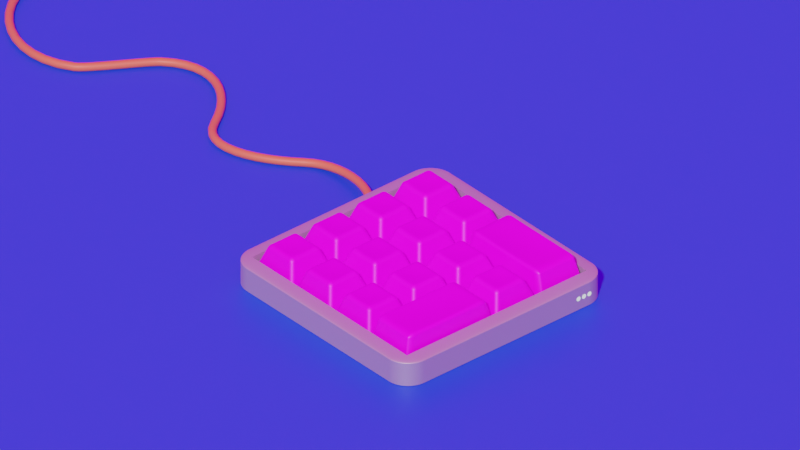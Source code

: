 # Source: keyboard.blend  (saved by Blender 3.5.10; exported with 4.5.12 LTS)
import bpy
from mathutils import Matrix  # noqa: F401  (used for matrix-valued properties, if any)

bpy.ops.wm.read_factory_settings(use_empty=True)
scene = bpy.context.scene
scene.name = 'Scene'

# ---- collections
col_collection = bpy.data.collections.new('Collection'); scene.collection.children.link(col_collection)
col_buttons = bpy.data.collections.new('Buttons'); scene.collection.children.link(col_buttons)

# ---- images (referenced by path relative to the original .blend; pixels are not part of the script)
import os
ASSET_DIR = os.environ.get("B2B_ASSET_DIR", "")  # directory of the original .blend (textures are referenced by path, not embedded)
HERE = os.path.dirname(os.path.abspath(__file__))  # packed textures are extracted next to this script under _unpacked/

def load_image(name, relpath, width, height, colorspace="sRGB"):
    """Load a texture the original file referenced (path relative to the .blend, or extracted next to this script)."""
    p = next((c for c in (os.path.join(HERE, relpath), os.path.join(ASSET_DIR, relpath)) if relpath and os.path.exists(c)), "")
    if p:
        img = bpy.data.images.load(p, check_existing=True)
        img.name = name
    else:  # same state as the original file: an image datablock whose file is absent (Cycles renders it pink)
        img = bpy.data.images.new(name, width, height)
        img.source = "FILE"
        img.filepath = "//" + (relpath or name)
    img.colorspace_settings.name = colorspace
    return img
img_1_png = load_image('1.png', '1.png', 1024, 1024, 'sRGB')
img_2_png = load_image('2.png', '2.png', 1024, 1024, 'sRGB')
img_10_png = load_image('10.png', '10.png', 1024, 1024, 'sRGB')
img_11_png = load_image('11.png', '11.png', 1024, 1024, 'sRGB')
img_3_png = load_image('3.png', '3.png', 1024, 1024, 'sRGB')
img_4_png = load_image('4.png', '4.png', 1024, 1024, 'sRGB')
img_5_png = load_image('5.png', '5.png', 1024, 1024, 'sRGB')
img_12_png = load_image('12.png', '12.png', 1024, 1024, 'sRGB')
img_inst1_png = load_image('inst1.PNG', 'inst1.PNG', 1024, 1024, 'sRGB')
img_instglaz_png = load_image('instglaz.PNG', 'instglaz.PNG', 1024, 1024, 'sRGB')
img_inst4_png = load_image('inst4.PNG', 'inst4.PNG', 1024, 1024, 'sRGB')
img_suailogo_png = load_image('suailogo.png', 'suailogo.png', 1024, 1024, 'sRGB')
img_14_png = load_image('14.png', '14.png', 1024, 1024, 'sRGB')
img_13_png = load_image('13.png', '13.png', 1024, 1024, 'sRGB')
img_courtyard_exr = load_image('courtyard.exr', 'courtyard.exr', 1024, 1024, 'Linear Rec.709')

# ---- materials (node trees are filled in below, after node groups)
mat_material = bpy.data.materials.new('Material')
mat_material.alpha_threshold = 0.0
mat_material.roughness = 0.5
mat_material.line_color = (0.0, 0.0, 0.0, 1.0)
mat_material_001 = bpy.data.materials.new('Material.001')
mat_material_001.alpha_threshold = 0.0
mat_material_001.roughness = 0.5
mat_material_001.line_color = (0.0, 0.0, 0.0, 1.0)
mat_material_004 = bpy.data.materials.new('Material.004')
mat_material_003 = bpy.data.materials.new('Material.003')
mat_material_002 = bpy.data.materials.new('Material.002')
mat_material_005 = bpy.data.materials.new('Material.005')
mat_material_006 = bpy.data.materials.new('Material.006')
mat_material_007 = bpy.data.materials.new('Material.007')
mat_material_008 = bpy.data.materials.new('Material.008')
mat_material_009 = bpy.data.materials.new('Material.009')
mat_material_010 = bpy.data.materials.new('Material.010')
mat_material_011 = bpy.data.materials.new('Material.011')
mat_material_016 = bpy.data.materials.new('Material.016')
mat_material_014 = bpy.data.materials.new('Material.014')
mat_material_013 = bpy.data.materials.new('Material.013')
mat_material_012 = bpy.data.materials.new('Material.012')
mat_material_015 = bpy.data.materials.new('Material.015')
mat_material_017 = bpy.data.materials.new('Material.017')
mat_material_018 = bpy.data.materials.new('Material.018')

# ---- material node trees
mat_material.use_nodes = True; mat_material.node_tree.nodes.clear()
_N = mat_material.node_tree.nodes; _L = mat_material.node_tree.links
n0 = _N.new('ShaderNodeOutputMaterial'); n0.name = 'Material Output'; n0.location = (300, 300)
n1 = _N.new('ShaderNodeBsdfPrincipled'); n1.name = 'Principled BSDF'; n1.location = (10, 300)
n1.distribution = 'GGX'
n1.subsurface_method = 'RANDOM_WALK_SKIN'
n1.inputs[0].default_value = (0.5449, 0.5449, 0.5449, 1.0)
n1.inputs[1].default_value = 0.7
n1.inputs[2].default_value = 0.6
n1.inputs[3].default_value = 1.45
n1.inputs[27].default_value = (0.0, 0.0, 0.0, 1.0)
n1.inputs[28].default_value = 1.0
_L.new(n1.outputs[0], n0.inputs[0])
n0.is_active_output = True
mat_material_001.use_nodes = True; mat_material_001.node_tree.nodes.clear()
_N = mat_material_001.node_tree.nodes; _L = mat_material_001.node_tree.links
n0 = _N.new('ShaderNodeOutputMaterial'); n0.name = 'Material Output'; n0.location = (300, 300)
n1 = _N.new('ShaderNodeBsdfPrincipled'); n1.name = 'Principled BSDF'; n1.location = (10, 300)
n1.distribution = 'GGX'
n1.subsurface_method = 'RANDOM_WALK_SKIN'
n1.inputs[3].default_value = 1.45
n1.inputs[27].default_value = (0.0, 0.0, 0.0, 1.0)
n1.inputs[28].default_value = 1.0
_L.new(n1.outputs[0], n0.inputs[0])
n0.is_active_output = True
mat_material_004.use_nodes = True; mat_material_004.node_tree.nodes.clear()
_N = mat_material_004.node_tree.nodes; _L = mat_material_004.node_tree.links
n0 = _N.new('ShaderNodeBsdfPrincipled'); n0.name = 'Principled BSDF'; n0.location = (10, 300)
n0.distribution = 'GGX'
n0.subsurface_method = 'RANDOM_WALK_SKIN'
n0.inputs[3].default_value = 1.45
n0.inputs[27].default_value = (0.01228, 0.04418, 0.0, 1.0)
n0.inputs[28].default_value = 16.0
n1 = _N.new('ShaderNodeOutputMaterial'); n1.name = 'Material Output'; n1.location = (300, 300)
_L.new(n0.outputs[0], n1.inputs[0])
n1.is_active_output = True
mat_material_003.use_nodes = True; mat_material_003.node_tree.nodes.clear()
_N = mat_material_003.node_tree.nodes; _L = mat_material_003.node_tree.links
n0 = _N.new('ShaderNodeBsdfPrincipled'); n0.name = 'Principled BSDF'; n0.location = (10, 300)
n0.distribution = 'GGX'
n0.subsurface_method = 'RANDOM_WALK_SKIN'
n0.inputs[0].default_value = (0.8, 0.1729, 0.05523, 1.0)
n0.inputs[3].default_value = 1.45
n0.inputs[27].default_value = (0.0, 0.0, 0.0, 1.0)
n0.inputs[28].default_value = 1.0
n1 = _N.new('ShaderNodeOutputMaterial'); n1.name = 'Material Output'; n1.location = (300, 300)
_L.new(n0.outputs[0], n1.inputs[0])
n1.is_active_output = True
mat_material_002.use_nodes = True; mat_material_002.node_tree.nodes.clear()
_N = mat_material_002.node_tree.nodes; _L = mat_material_002.node_tree.links
n0 = _N.new('ShaderNodeBsdfPrincipled'); n0.name = 'Principled BSDF'; n0.location = (10, 300)
n0.distribution = 'GGX'
n0.subsurface_method = 'RANDOM_WALK_SKIN'
n0.inputs[0].default_value = (0.00558, 0.06861, 0.8, 1.0)
n0.inputs[3].default_value = 1.45
n0.inputs[27].default_value = (0.0, 0.0, 0.0, 1.0)
n0.inputs[28].default_value = 1.0
n1 = _N.new('ShaderNodeOutputMaterial'); n1.name = 'Material Output'; n1.location = (300, 300)
_L.new(n0.outputs[0], n1.inputs[0])
n1.is_active_output = True
mat_material_005.use_nodes = True; mat_material_005.node_tree.nodes.clear()
_N = mat_material_005.node_tree.nodes; _L = mat_material_005.node_tree.links
n0 = _N.new('ShaderNodeBsdfPrincipled'); n0.name = 'Principled BSDF'; n0.location = (10, 300)
n0.distribution = 'GGX'
n0.subsurface_method = 'RANDOM_WALK_SKIN'
n0.inputs[3].default_value = 1.45
n0.inputs[27].default_value = (0.0, 0.0, 0.0, 1.0)
n0.inputs[28].default_value = 1.0
n1 = _N.new('ShaderNodeOutputMaterial'); n1.name = 'Material Output'; n1.location = (300, 300)
n2 = _N.new('ShaderNodeTexImage'); n2.name = 'Image Texture'; n2.location = (-335, 219)
n2.image = img_1_png
_L.new(n0.outputs[0], n1.inputs[0])
_L.new(n2.outputs[0], n0.inputs[0])
n1.is_active_output = True
mat_material_006.use_nodes = True; mat_material_006.node_tree.nodes.clear()
_N = mat_material_006.node_tree.nodes; _L = mat_material_006.node_tree.links
n0 = _N.new('ShaderNodeBsdfPrincipled'); n0.name = 'Principled BSDF'; n0.location = (10, 300)
n0.distribution = 'GGX'
n0.subsurface_method = 'RANDOM_WALK_SKIN'
n0.inputs[3].default_value = 1.45
n0.inputs[27].default_value = (0.0, 0.0, 0.0, 1.0)
n0.inputs[28].default_value = 1.0
n1 = _N.new('ShaderNodeOutputMaterial'); n1.name = 'Material Output'; n1.location = (300, 300)
n2 = _N.new('ShaderNodeTexImage'); n2.name = 'Image Texture'; n2.location = (-358, 185)
n2.image = img_2_png
_L.new(n0.outputs[0], n1.inputs[0])
_L.new(n2.outputs[0], n0.inputs[0])
n1.is_active_output = True
mat_material_007.use_nodes = True; mat_material_007.node_tree.nodes.clear()
_N = mat_material_007.node_tree.nodes; _L = mat_material_007.node_tree.links
n0 = _N.new('ShaderNodeBsdfPrincipled'); n0.name = 'Principled BSDF'; n0.location = (10, 300)
n0.distribution = 'GGX'
n0.subsurface_method = 'RANDOM_WALK_SKIN'
n0.inputs[3].default_value = 1.45
n0.inputs[27].default_value = (0.0, 0.0, 0.0, 1.0)
n0.inputs[28].default_value = 1.0
n1 = _N.new('ShaderNodeOutputMaterial'); n1.name = 'Material Output'; n1.location = (300, 300)
n2 = _N.new('ShaderNodeTexImage'); n2.name = 'Image Texture'; n2.location = (-337, 211)
n2.image = img_10_png
_L.new(n0.outputs[0], n1.inputs[0])
_L.new(n2.outputs[0], n0.inputs[0])
n1.is_active_output = True
mat_material_008.use_nodes = True; mat_material_008.node_tree.nodes.clear()
_N = mat_material_008.node_tree.nodes; _L = mat_material_008.node_tree.links
n0 = _N.new('ShaderNodeBsdfPrincipled'); n0.name = 'Principled BSDF'; n0.location = (10, 300)
n0.distribution = 'GGX'
n0.subsurface_method = 'RANDOM_WALK_SKIN'
n0.inputs[3].default_value = 1.45
n0.inputs[27].default_value = (0.0, 0.0, 0.0, 1.0)
n0.inputs[28].default_value = 1.0
n1 = _N.new('ShaderNodeOutputMaterial'); n1.name = 'Material Output'; n1.location = (300, 300)
n2 = _N.new('ShaderNodeTexImage'); n2.name = 'Image Texture'; n2.location = (-301, 228)
n2.image = img_11_png
_L.new(n0.outputs[0], n1.inputs[0])
_L.new(n2.outputs[0], n0.inputs[0])
n1.is_active_output = True
mat_material_009.use_nodes = True; mat_material_009.node_tree.nodes.clear()
_N = mat_material_009.node_tree.nodes; _L = mat_material_009.node_tree.links
n0 = _N.new('ShaderNodeBsdfPrincipled'); n0.name = 'Principled BSDF'; n0.location = (10, 300)
n0.distribution = 'GGX'
n0.subsurface_method = 'RANDOM_WALK_SKIN'
n0.inputs[3].default_value = 1.45
n0.inputs[27].default_value = (0.0, 0.0, 0.0, 1.0)
n0.inputs[28].default_value = 1.0
n1 = _N.new('ShaderNodeOutputMaterial'); n1.name = 'Material Output'; n1.location = (300, 300)
n2 = _N.new('ShaderNodeTexImage'); n2.name = 'Image Texture'; n2.location = (-303, 231)
n2.image = img_3_png
_L.new(n0.outputs[0], n1.inputs[0])
_L.new(n2.outputs[0], n0.inputs[0])
n1.is_active_output = True
mat_material_010.use_nodes = True; mat_material_010.node_tree.nodes.clear()
_N = mat_material_010.node_tree.nodes; _L = mat_material_010.node_tree.links
n0 = _N.new('ShaderNodeBsdfPrincipled'); n0.name = 'Principled BSDF'; n0.location = (10, 300)
n0.distribution = 'GGX'
n0.subsurface_method = 'RANDOM_WALK_SKIN'
n0.inputs[3].default_value = 1.45
n0.inputs[27].default_value = (0.0, 0.0, 0.0, 1.0)
n0.inputs[28].default_value = 1.0
n1 = _N.new('ShaderNodeOutputMaterial'); n1.name = 'Material Output'; n1.location = (300, 300)
n2 = _N.new('ShaderNodeTexImage'); n2.name = 'Image Texture'; n2.location = (-310, 231)
n2.image = img_4_png
_L.new(n0.outputs[0], n1.inputs[0])
_L.new(n2.outputs[0], n0.inputs[0])
n1.is_active_output = True
mat_material_011.use_nodes = True; mat_material_011.node_tree.nodes.clear()
_N = mat_material_011.node_tree.nodes; _L = mat_material_011.node_tree.links
n0 = _N.new('ShaderNodeBsdfPrincipled'); n0.name = 'Principled BSDF'; n0.location = (10, 300)
n0.distribution = 'GGX'
n0.subsurface_method = 'RANDOM_WALK_SKIN'
n0.inputs[3].default_value = 1.45
n0.inputs[27].default_value = (0.0, 0.0, 0.0, 1.0)
n0.inputs[28].default_value = 1.0
n1 = _N.new('ShaderNodeOutputMaterial'); n1.name = 'Material Output'; n1.location = (300, 300)
n2 = _N.new('ShaderNodeTexImage'); n2.name = 'Image Texture'; n2.location = (-273, 220)
n2.image = img_5_png
_L.new(n0.outputs[0], n1.inputs[0])
_L.new(n2.outputs[0], n0.inputs[0])
n1.is_active_output = True
mat_material_016.use_nodes = True; mat_material_016.node_tree.nodes.clear()
_N = mat_material_016.node_tree.nodes; _L = mat_material_016.node_tree.links
n0 = _N.new('ShaderNodeBsdfPrincipled'); n0.name = 'Principled BSDF'; n0.location = (10, 300)
n0.distribution = 'GGX'
n0.subsurface_method = 'RANDOM_WALK_SKIN'
n0.inputs[3].default_value = 1.45
n0.inputs[27].default_value = (0.0, 0.0, 0.0, 1.0)
n0.inputs[28].default_value = 1.0
n1 = _N.new('ShaderNodeOutputMaterial'); n1.name = 'Material Output'; n1.location = (300, 300)
n2 = _N.new('ShaderNodeTexImage'); n2.name = 'Image Texture'; n2.location = (-295, 229)
n2.image = img_12_png
_L.new(n0.outputs[0], n1.inputs[0])
_L.new(n2.outputs[0], n0.inputs[0])
n1.is_active_output = True
mat_material_014.use_nodes = True; mat_material_014.node_tree.nodes.clear()
_N = mat_material_014.node_tree.nodes; _L = mat_material_014.node_tree.links
n0 = _N.new('ShaderNodeBsdfPrincipled'); n0.name = 'Principled BSDF'; n0.location = (10, 300)
n0.distribution = 'GGX'
n0.subsurface_method = 'RANDOM_WALK_SKIN'
n0.inputs[3].default_value = 1.45
n0.inputs[27].default_value = (0.0, 0.0, 0.0, 1.0)
n0.inputs[28].default_value = 1.0
n1 = _N.new('ShaderNodeOutputMaterial'); n1.name = 'Material Output'; n1.location = (300, 300)
n2 = _N.new('ShaderNodeTexImage'); n2.name = 'Image Texture'; n2.location = (-321, 232)
n2.image = img_inst1_png
_L.new(n0.outputs[0], n1.inputs[0])
_L.new(n2.outputs[0], n0.inputs[0])
n1.is_active_output = True
mat_material_013.use_nodes = True; mat_material_013.node_tree.nodes.clear()
_N = mat_material_013.node_tree.nodes; _L = mat_material_013.node_tree.links
n0 = _N.new('ShaderNodeBsdfPrincipled'); n0.name = 'Principled BSDF'; n0.location = (10, 300)
n0.distribution = 'GGX'
n0.subsurface_method = 'RANDOM_WALK_SKIN'
n0.inputs[3].default_value = 1.45
n0.inputs[27].default_value = (0.0, 0.0, 0.0, 1.0)
n0.inputs[28].default_value = 1.0
n1 = _N.new('ShaderNodeOutputMaterial'); n1.name = 'Material Output'; n1.location = (300, 300)
n2 = _N.new('ShaderNodeTexImage'); n2.name = 'Image Texture'; n2.location = (-303, 224)
n2.image = img_instglaz_png
_L.new(n0.outputs[0], n1.inputs[0])
_L.new(n2.outputs[0], n0.inputs[0])
n1.is_active_output = True
mat_material_012.use_nodes = True; mat_material_012.node_tree.nodes.clear()
_N = mat_material_012.node_tree.nodes; _L = mat_material_012.node_tree.links
n0 = _N.new('ShaderNodeBsdfPrincipled'); n0.name = 'Principled BSDF'; n0.location = (10, 300)
n0.distribution = 'GGX'
n0.subsurface_method = 'RANDOM_WALK_SKIN'
n0.inputs[3].default_value = 1.45
n0.inputs[27].default_value = (0.0, 0.0, 0.0, 1.0)
n0.inputs[28].default_value = 1.0
n1 = _N.new('ShaderNodeOutputMaterial'); n1.name = 'Material Output'; n1.location = (300, 300)
n2 = _N.new('ShaderNodeTexImage'); n2.name = 'Image Texture'; n2.location = (-339, 260)
n2.image = img_inst4_png
_L.new(n0.outputs[0], n1.inputs[0])
_L.new(n2.outputs[0], n0.inputs[0])
n1.is_active_output = True
mat_material_015.use_nodes = True; mat_material_015.node_tree.nodes.clear()
_N = mat_material_015.node_tree.nodes; _L = mat_material_015.node_tree.links
n0 = _N.new('ShaderNodeBsdfPrincipled'); n0.name = 'Principled BSDF'; n0.location = (10, 300)
n0.distribution = 'GGX'
n0.subsurface_method = 'RANDOM_WALK_SKIN'
n0.inputs[3].default_value = 1.45
n0.inputs[27].default_value = (0.0, 0.0, 0.0, 1.0)
n0.inputs[28].default_value = 1.0
n1 = _N.new('ShaderNodeOutputMaterial'); n1.name = 'Material Output'; n1.location = (300, 300)
n2 = _N.new('ShaderNodeTexImage'); n2.name = 'Image Texture'; n2.location = (-322, 236)
n2.image = img_suailogo_png
_L.new(n0.outputs[0], n1.inputs[0])
_L.new(n2.outputs[0], n0.inputs[0])
n1.is_active_output = True
mat_material_017.use_nodes = True; mat_material_017.node_tree.nodes.clear()
_N = mat_material_017.node_tree.nodes; _L = mat_material_017.node_tree.links
n0 = _N.new('ShaderNodeBsdfPrincipled'); n0.name = 'Principled BSDF'; n0.location = (10, 300)
n0.distribution = 'GGX'
n0.subsurface_method = 'RANDOM_WALK_SKIN'
n0.inputs[3].default_value = 1.45
n0.inputs[27].default_value = (0.0, 0.0, 0.0, 1.0)
n0.inputs[28].default_value = 1.0
n1 = _N.new('ShaderNodeOutputMaterial'); n1.name = 'Material Output'; n1.location = (300, 300)
n2 = _N.new('ShaderNodeTexImage'); n2.name = 'Image Texture'; n2.location = (-312, 224)
n2.image = img_14_png
_L.new(n0.outputs[0], n1.inputs[0])
_L.new(n2.outputs[0], n0.inputs[0])
n1.is_active_output = True
mat_material_018.use_nodes = True; mat_material_018.node_tree.nodes.clear()
_N = mat_material_018.node_tree.nodes; _L = mat_material_018.node_tree.links
n0 = _N.new('ShaderNodeBsdfPrincipled'); n0.name = 'Principled BSDF'; n0.location = (10, 300)
n0.distribution = 'GGX'
n0.subsurface_method = 'RANDOM_WALK_SKIN'
n0.inputs[3].default_value = 1.45
n0.inputs[27].default_value = (0.0, 0.0, 0.0, 1.0)
n0.inputs[28].default_value = 1.0
n1 = _N.new('ShaderNodeOutputMaterial'); n1.name = 'Material Output'; n1.location = (300, 300)
n2 = _N.new('ShaderNodeTexImage'); n2.name = 'Image Texture'; n2.location = (-315, 224)
n2.image = img_13_png
_L.new(n0.outputs[0], n1.inputs[0])
_L.new(n2.outputs[0], n0.inputs[0])
n1.is_active_output = True

# ---- world
world_world = bpy.data.worlds.new('World'); scene.world = world_world
world_world.use_nodes = True; world_world.node_tree.nodes.clear()
_N = world_world.node_tree.nodes; _L = world_world.node_tree.links
n0 = _N.new('ShaderNodeOutputWorld'); n0.name = 'World Output'; n0.location = (300, 300)
n1 = _N.new('ShaderNodeBackground'); n1.name = 'Background'; n1.location = (10, 300)
n1.inputs[1].default_value = 0.9
n2 = _N.new('ShaderNodeTexEnvironment'); n2.name = 'Environment Texture'; n2.location = (-315, 311)
n2.image = img_courtyard_exr
n3 = _N.new('ShaderNodeMapping'); n3.name = 'Mapping'; n3.location = (-546, 307)
n3.inputs[2].default_value = (0.0, 0.0, 4.189)
n4 = _N.new('ShaderNodeTexCoord'); n4.name = 'Texture Coordinate'; n4.location = (-811, 303)
_L.new(n1.outputs[0], n0.inputs[0])
_L.new(n2.outputs[0], n1.inputs[0])
_L.new(n3.outputs[0], n2.inputs[0])
_L.new(n4.outputs[0], n3.inputs[0])
n0.is_active_output = True
world_world.color = (0.05088, 0.05088, 0.05088)
world_world.use_sun_shadow = False
world_world.sun_shadow_jitter_overblur = 0.0

# ---- cameras
cam_camera_002 = bpy.data.cameras.new('Camera.002')
cam_camera_002.type = 'ORTHO'
cam_camera_002.ortho_scale = 17.9
cam_camera_002.shift_x = 0.01

# ---- meshes
me_cube = bpy.data.meshes.new('Cube')
me_cube.from_pydata([(1.0, 1.0, 1.0), (1.0, 1.0, -1.0), (1.0, -1.0, 1.0), (1.0, -1.0, -1.0), (-1.0, 1.0, 1.0), (-1.0, 1.0, -1.0), (-1.0, -1.0, 1.0), (-1.0, -1.0, -1.0)], [], [(0, 4, 6, 2), (3, 2, 6, 7), (7, 6, 4, 5), (5, 1, 3, 7), (1, 0, 2, 3), (5, 4, 0, 1)])
_uv = me_cube.uv_layers.new(name='UVMap')
_uv.uv.foreach_set('vector', [0.625, 0.5, 0.875, 0.5, 0.875, 0.75, 0.625, 0.75, 0.375, 0.75, 0.625, 0.75, 0.625, 1.0, 0.375, 1.0, 0.375, 0.0, 0.625, 0.0, 0.625, 0.25, 0.375, 0.25, 0.125, 0.5, 0.375, 0.5, 0.375, 0.75, 0.125, 0.75, 0.375, 0.5, 0.625, 0.5, 0.625, 0.75, 0.375, 0.75, 0.375, 0.25, 0.625, 0.25, 0.625, 0.5, 0.375, 0.5])
me_cube.materials.append(mat_material)
me_cube.use_mirror_vertex_groups = False
me_cube.update()
me_cube_001 = bpy.data.meshes.new('Cube.001')
me_cube_001.from_pydata([(1.0, 1.0, 1.0), (1.0, 1.0, -1.0), (1.0, -1.0, 1.0), (1.0, -1.0, -1.0), (-1.0, 1.0, 1.0), (-1.0, 1.0, -1.0), (-1.0, -1.0, 1.0), (-1.0, -1.0, -1.0)], [], [(0, 4, 6, 2), (3, 2, 6, 7), (7, 6, 4, 5), (5, 1, 3, 7), (1, 0, 2, 3), (5, 4, 0, 1)])
_uv = me_cube_001.uv_layers.new(name='UVMap')
_uv.uv.foreach_set('vector', [0.625, 0.5, 0.875, 0.5, 0.875, 0.75, 0.625, 0.75, 0.375, 0.75, 0.625, 0.75, 0.625, 1.0, 0.375, 1.0, 0.375, 0.0, 0.625, 0.0, 0.625, 0.25, 0.375, 0.25, 0.125, 0.5, 0.375, 0.5, 0.375, 0.75, 0.125, 0.75, 0.375, 0.5, 0.625, 0.5, 0.625, 0.75, 0.375, 0.75, 0.375, 0.25, 0.625, 0.25, 0.625, 0.5, 0.375, 0.5])
me_cube_001.materials.append(mat_material_001)
me_cube_001.use_mirror_vertex_groups = False
me_cube_001.update()
me_cylinder = bpy.data.meshes.new('Cylinder')
me_cylinder.from_pydata([(0.0, 1.0, -1.0), (0.0, 1.0, 1.0), (0.06279, 0.998, -1.0), (0.06279, 0.998, 1.0), (0.1253, 0.9921, -1.0), (0.1253, 0.9921, 1.0), (0.1874, 0.9823, -1.0), (0.1874, 0.9823, 1.0), (0.2487, 0.9686, -1.0), (0.2487, 0.9686, 1.0), (0.309, 0.9511, -1.0), (0.309, 0.9511, 1.0), (0.3681, 0.9298, -1.0), (0.3681, 0.9298, 1.0), (0.4258, 0.9048, -1.0), (0.4258, 0.9048, 1.0), (0.4818, 0.8763, -1.0), (0.4818, 0.8763, 1.0), (0.5358, 0.8443, -1.0), (0.5358, 0.8443, 1.0), (0.5878, 0.809, -1.0), (0.5878, 0.809, 1.0), (0.6374, 0.7705, -1.0), (0.6374, 0.7705, 1.0), (0.6845, 0.729, -1.0), (0.6845, 0.729, 1.0), (0.729, 0.6845, -1.0), (0.729, 0.6845, 1.0), (0.7705, 0.6374, -1.0), (0.7705, 0.6374, 1.0), (0.809, 0.5878, -1.0), (0.809, 0.5878, 1.0), (0.8443, 0.5358, -1.0), (0.8443, 0.5358, 1.0), (0.8763, 0.4818, -1.0), (0.8763, 0.4818, 1.0), (0.9048, 0.4258, -1.0), (0.9048, 0.4258, 1.0), (0.9298, 0.3681, -1.0), (0.9298, 0.3681, 1.0), (0.9511, 0.309, -1.0), (0.9511, 0.309, 1.0), (0.9686, 0.2487, -1.0), (0.9686, 0.2487, 1.0), (0.9823, 0.1874, -1.0), (0.9823, 0.1874, 1.0), (0.9921, 0.1253, -1.0), (0.9921, 0.1253, 1.0), (0.998, 0.06279, -1.0), (0.998, 0.06279, 1.0), (1.0, 0.0, -1.0), (1.0, 0.0, 1.0), (0.998, -0.06279, -1.0), (0.998, -0.06279, 1.0), (0.9921, -0.1253, -1.0), (0.9921, -0.1253, 1.0), (0.9823, -0.1874, -1.0), (0.9823, -0.1874, 1.0), (0.9686, -0.2487, -1.0), (0.9686, -0.2487, 1.0), (0.9511, -0.309, -1.0), (0.9511, -0.309, 1.0), (0.9298, -0.3681, -1.0), (0.9298, -0.3681, 1.0), (0.9048, -0.4258, -1.0), (0.9048, -0.4258, 1.0), (0.8763, -0.4818, -1.0), (0.8763, -0.4818, 1.0), (0.8443, -0.5358, -1.0), (0.8443, -0.5358, 1.0), (0.809, -0.5878, -1.0), (0.809, -0.5878, 1.0), (0.7705, -0.6374, -1.0), (0.7705, -0.6374, 1.0), (0.729, -0.6845, -1.0), (0.729, -0.6845, 1.0), (0.6845, -0.729, -1.0), (0.6845, -0.729, 1.0), (0.6374, -0.7705, -1.0), (0.6374, -0.7705, 1.0), (0.5878, -0.809, -1.0), (0.5878, -0.809, 1.0), (0.5358, -0.8443, -1.0), (0.5358, -0.8443, 1.0), (0.4818, -0.8763, -1.0), (0.4818, -0.8763, 1.0), (0.4258, -0.9048, -1.0), (0.4258, -0.9048, 1.0), (0.3681, -0.9298, -1.0), (0.3681, -0.9298, 1.0), (0.309, -0.9511, -1.0), (0.309, -0.9511, 1.0), (0.2487, -0.9686, -1.0), (0.2487, -0.9686, 1.0), (0.1874, -0.9823, -1.0), (0.1874, -0.9823, 1.0), (0.1253, -0.9921, -1.0), (0.1253, -0.9921, 1.0), (0.06279, -0.998, -1.0), (0.06279, -0.998, 1.0), (0.0, -1.0, -1.0), (0.0, -1.0, 1.0), (-0.06279, -0.998, -1.0), (-0.06279, -0.998, 1.0), (-0.1253, -0.9921, -1.0), (-0.1253, -0.9921, 1.0), (-0.1874, -0.9823, -1.0), (-0.1874, -0.9823, 1.0), (-0.2487, -0.9686, -1.0), (-0.2487, -0.9686, 1.0), (-0.309, -0.9511, -1.0), (-0.309, -0.9511, 1.0), (-0.3681, -0.9298, -1.0), (-0.3681, -0.9298, 1.0), (-0.4258, -0.9048, -1.0), (-0.4258, -0.9048, 1.0), (-0.4818, -0.8763, -1.0), (-0.4818, -0.8763, 1.0), (-0.5358, -0.8443, -1.0), (-0.5358, -0.8443, 1.0), (-0.5878, -0.809, -1.0), (-0.5878, -0.809, 1.0), (-0.6374, -0.7705, -1.0), (-0.6374, -0.7705, 1.0), (-0.6845, -0.729, -1.0), (-0.6845, -0.729, 1.0), (-0.729, -0.6845, -1.0), (-0.729, -0.6845, 1.0), (-0.7705, -0.6374, -1.0), (-0.7705, -0.6374, 1.0), (-0.809, -0.5878, -1.0), (-0.809, -0.5878, 1.0), (-0.8443, -0.5358, -1.0), (-0.8443, -0.5358, 1.0), (-0.8763, -0.4818, -1.0), (-0.8763, -0.4818, 1.0), (-0.9048, -0.4258, -1.0), (-0.9048, -0.4258, 1.0), (-0.9298, -0.3681, -1.0), (-0.9298, -0.3681, 1.0), (-0.9511, -0.309, -1.0), (-0.9511, -0.309, 1.0), (-0.9686, -0.2487, -1.0), (-0.9686, -0.2487, 1.0), (-0.9823, -0.1874, -1.0), (-0.9823, -0.1874, 1.0), (-0.9921, -0.1253, -1.0), (-0.9921, -0.1253, 1.0), (-0.998, -0.06279, -1.0), (-0.998, -0.06279, 1.0), (-1.0, 0.0, -1.0), (-1.0, 0.0, 1.0), (-0.998, 0.06279, -1.0), (-0.998, 0.06279, 1.0), (-0.9921, 0.1253, -1.0), (-0.9921, 0.1253, 1.0), (-0.9823, 0.1874, -1.0), (-0.9823, 0.1874, 1.0), (-0.9686, 0.2487, -1.0), (-0.9686, 0.2487, 1.0), (-0.9511, 0.309, -1.0), (-0.9511, 0.309, 1.0), (-0.9298, 0.3681, -1.0), (-0.9298, 0.3681, 1.0), (-0.9048, 0.4258, -1.0), (-0.9048, 0.4258, 1.0), (-0.8763, 0.4818, -1.0), (-0.8763, 0.4818, 1.0), (-0.8443, 0.5358, -1.0), (-0.8443, 0.5358, 1.0), (-0.809, 0.5878, -1.0), (-0.809, 0.5878, 1.0), (-0.7705, 0.6374, -1.0), (-0.7705, 0.6374, 1.0), (-0.729, 0.6845, -1.0), (-0.729, 0.6845, 1.0), (-0.6845, 0.729, -1.0), (-0.6845, 0.729, 1.0), (-0.6374, 0.7705, -1.0), (-0.6374, 0.7705, 1.0), (-0.5878, 0.809, -1.0), (-0.5878, 0.809, 1.0), (-0.5358, 0.8443, -1.0), (-0.5358, 0.8443, 1.0), (-0.4818, 0.8763, -1.0), (-0.4818, 0.8763, 1.0), (-0.4258, 0.9048, -1.0), (-0.4258, 0.9048, 1.0), (-0.3681, 0.9298, -1.0), (-0.3681, 0.9298, 1.0), (-0.309, 0.9511, -1.0), (-0.309, 0.9511, 1.0), (-0.2487, 0.9686, -1.0), (-0.2487, 0.9686, 1.0), (-0.1874, 0.9823, -1.0), (-0.1874, 0.9823, 1.0), (-0.1253, 0.9921, -1.0), (-0.1253, 0.9921, 1.0), (-0.06279, 0.998, -1.0), (-0.06279, 0.998, 1.0)], [], [(0, 1, 3, 2), (2, 3, 5, 4), (4, 5, 7, 6), (6, 7, 9, 8), (8, 9, 11, 10), (10, 11, 13, 12), (12, 13, 15, 14), (14, 15, 17, 16), (16, 17, 19, 18), (18, 19, 21, 20), (20, 21, 23, 22), (22, 23, 25, 24), (24, 25, 27, 26), (26, 27, 29, 28), (28, 29, 31, 30), (30, 31, 33, 32), (32, 33, 35, 34), (34, 35, 37, 36), (36, 37, 39, 38), (38, 39, 41, 40), (40, 41, 43, 42), (42, 43, 45, 44), (44, 45, 47, 46), (46, 47, 49, 48), (48, 49, 51, 50), (50, 51, 53, 52), (52, 53, 55, 54), (54, 55, 57, 56), (56, 57, 59, 58), (58, 59, 61, 60), (60, 61, 63, 62), (62, 63, 65, 64), (64, 65, 67, 66), (66, 67, 69, 68), (68, 69, 71, 70), (70, 71, 73, 72), (72, 73, 75, 74), (74, 75, 77, 76), (76, 77, 79, 78), (78, 79, 81, 80), (80, 81, 83, 82), (82, 83, 85, 84), (84, 85, 87, 86), (86, 87, 89, 88), (88, 89, 91, 90), (90, 91, 93, 92), (92, 93, 95, 94), (94, 95, 97, 96), (96, 97, 99, 98), (98, 99, 101, 100), (100, 101, 103, 102), (102, 103, 105, 104), (104, 105, 107, 106), (106, 107, 109, 108), (108, 109, 111, 110), (110, 111, 113, 112), (112, 113, 115, 114), (114, 115, 117, 116), (116, 117, 119, 118), (118, 119, 121, 120), (120, 121, 123, 122), (122, 123, 125, 124), (124, 125, 127, 126), (126, 127, 129, 128), (128, 129, 131, 130), (130, 131, 133, 132), (132, 133, 135, 134), (134, 135, 137, 136), (136, 137, 139, 138), (138, 139, 141, 140), (140, 141, 143, 142), (142, 143, 145, 144), (144, 145, 147, 146), (146, 147, 149, 148), (148, 149, 151, 150), (150, 151, 153, 152), (152, 153, 155, 154), (154, 155, 157, 156), (156, 157, 159, 158), (158, 159, 161, 160), (160, 161, 163, 162), (162, 163, 165, 164), (164, 165, 167, 166), (166, 167, 169, 168), (168, 169, 171, 170), (170, 171, 173, 172), (172, 173, 175, 174), (174, 175, 177, 176), (176, 177, 179, 178), (178, 179, 181, 180), (180, 181, 183, 182), (182, 183, 185, 184), (184, 185, 187, 186), (186, 187, 189, 188), (188, 189, 191, 190), (190, 191, 193, 192), (192, 193, 195, 194), (194, 195, 197, 196), (3, 1, 199, 197, 195, 193, 191, 189, 187, 185, 183, 181, 179, 177, 175, 173, 171, 169, 167, 165, 163, 161, 159, 157, 155, 153, 151, 149, 147, 145, 143, 141, 139, 137, 135, 133, 131, 129, 127, 125, 123, 121, 119, 117, 115, 113, 111, 109, 107, 105, 103, 101, 99, 97, 95, 93, 91, 89, 87, 85, 83, 81, 79, 77, 75, 73, 71, 69, 67, 65, 63, 61, 59, 57, 55, 53, 51, 49, 47, 45, 43, 41, 39, 37, 35, 33, 31, 29, 27, 25, 23, 21, 19, 17, 15, 13, 11, 9, 7, 5), (196, 197, 199, 198), (198, 199, 1, 0), (0, 2, 4, 6, 8, 10, 12, 14, 16, 18, 20, 22, 24, 26, 28, 30, 32, 34, 36, 38, 40, 42, 44, 46, 48, 50, 52, 54, 56, 58, 60, 62, 64, 66, 68, 70, 72, 74, 76, 78, 80, 82, 84, 86, 88, 90, 92, 94, 96, 98, 100, 102, 104, 106, 108, 110, 112, 114, 116, 118, 120, 122, 124, 126, 128, 130, 132, 134, 136, 138, 140, 142, 144, 146, 148, 150, 152, 154, 156, 158, 160, 162, 164, 166, 168, 170, 172, 174, 176, 178, 180, 182, 184, 186, 188, 190, 192, 194, 196, 198)])
_uv = me_cylinder.uv_layers.new(name='UVMap')
_uv.uv.foreach_set('vector', [1.0, 0.5, 1.0, 1.0, 0.99, 1.0, 0.99, 0.5, 0.99, 0.5, 0.99, 1.0, 0.98, 1.0, 0.98, 0.5, 0.98, 0.5, 0.98, 1.0, 0.97, 1.0, 0.97, 0.5, 0.97, 0.5, 0.97, 1.0, 0.96, 1.0, 0.96, 0.5, 0.96, 0.5, 0.96, 1.0, 0.95, 1.0, 0.95, 0.5, 0.95, 0.5, 0.95, 1.0, 0.94, 1.0, 0.94, 0.5, 0.94, 0.5, 0.94, 1.0, 0.93, 1.0, 0.93, 0.5, 0.93, 0.5, 0.93, 1.0, 0.92, 1.0, 0.92, 0.5, 0.92, 0.5, 0.92, 1.0, 0.91, 1.0, 0.91, 0.5, 0.91, 0.5, 0.91, 1.0, 0.9, 1.0, 0.9, 0.5, 0.9, 0.5, 0.9, 1.0, 0.89, 1.0, 0.89, 0.5, 0.89, 0.5, 0.89, 1.0, 0.88, 1.0, 0.88, 0.5, 0.88, 0.5, 0.88, 1.0, 0.87, 1.0, 0.87, 0.5, 0.87, 0.5, 0.87, 1.0, 0.86, 1.0, 0.86, 0.5, 0.86, 0.5, 0.86, 1.0, 0.85, 1.0, 0.85, 0.5, 0.85, 0.5, 0.85, 1.0, 0.84, 1.0, 0.84, 0.5, 0.84, 0.5, 0.84, 1.0, 0.83, 1.0, 0.83, 0.5, 0.83, 0.5, 0.83, 1.0, 0.82, 1.0, 0.82, 0.5, 0.82, 0.5, 0.82, 1.0, 0.81, 1.0, 0.81, 0.5, 0.81, 0.5, 0.81, 1.0, 0.8, 1.0, 0.8, 0.5, 0.8, 0.5, 0.8, 1.0, 0.79, 1.0, 0.79, 0.5, 0.79, 0.5, 0.79, 1.0, 0.78, 1.0, 0.78, 0.5, 0.78, 0.5, 0.78, 1.0, 0.77, 1.0, 0.77, 0.5, 0.77, 0.5, 0.77, 1.0, 0.76, 1.0, 0.76, 0.5, 0.76, 0.5, 0.76, 1.0, 0.75, 1.0, 0.75, 0.5, 0.75, 0.5, 0.75, 1.0, 0.74, 1.0, 0.74, 0.5, 0.74, 0.5, 0.74, 1.0, 0.73, 1.0, 0.73, 0.5, 0.73, 0.5, 0.73, 1.0, 0.72, 1.0, 0.72, 0.5, 0.72, 0.5, 0.72, 1.0, 0.71, 1.0, 0.71, 0.5, 0.71, 0.5, 0.71, 1.0, 0.7, 1.0, 0.7, 0.5, 0.7, 0.5, 0.7, 1.0, 0.69, 1.0, 0.69, 0.5, 0.69, 0.5, 0.69, 1.0, 0.68, 1.0, 0.68, 0.5, 0.68, 0.5, 0.68, 1.0, 0.67, 1.0, 0.67, 0.5, 0.67, 0.5, 0.67, 1.0, 0.66, 1.0, 0.66, 0.5, 0.66, 0.5, 0.66, 1.0, 0.65, 1.0, 0.65, 0.5, 0.65, 0.5, 0.65, 1.0, 0.64, 1.0, 0.64, 0.5, 0.64, 0.5, 0.64, 1.0, 0.63, 1.0, 0.63, 0.5, 0.63, 0.5, 0.63, 1.0, 0.62, 1.0, 0.62, 0.5, 0.62, 0.5, 0.62, 1.0, 0.61, 1.0, 0.61, 0.5, 0.61, 0.5, 0.61, 1.0, 0.6, 1.0, 0.6, 0.5, 0.6, 0.5, 0.6, 1.0, 0.59, 1.0, 0.59, 0.5, 0.59, 0.5, 0.59, 1.0, 0.58, 1.0, 0.58, 0.5, 0.58, 0.5, 0.58, 1.0, 0.57, 1.0, 0.57, 0.5, 0.57, 0.5, 0.57, 1.0, 0.56, 1.0, 0.56, 0.5, 0.56, 0.5, 0.56, 1.0, 0.55, 1.0, 0.55, 0.5, 0.55, 0.5, 0.55, 1.0, 0.54, 1.0, 0.54, 0.5, 0.54, 0.5, 0.54, 1.0, 0.53, 1.0, 0.53, 0.5, 0.53, 0.5, 0.53, 1.0, 0.52, 1.0, 0.52, 0.5, 0.52, 0.5, 0.52, 1.0, 0.51, 1.0, 0.51, 0.5, 0.51, 0.5, 0.51, 1.0, 0.5, 1.0, 0.5, 0.5, 0.5, 0.5, 0.5, 1.0, 0.49, 1.0, 0.49, 0.5, 0.49, 0.5, 0.49, 1.0, 0.48, 1.0, 0.48, 0.5, 0.48, 0.5, 0.48, 1.0, 0.47, 1.0, 0.47, 0.5, 0.47, 0.5, 0.47, 1.0, 0.46, 1.0, 0.46, 0.5, 0.46, 0.5, 0.46, 1.0, 0.45, 1.0, 0.45, 0.5, 0.45, 0.5, 0.45, 1.0, 0.44, 1.0, 0.44, 0.5, 0.44, 0.5, 0.44, 1.0, 0.43, 1.0, 0.43, 0.5, 0.43, 0.5, 0.43, 1.0, 0.42, 1.0, 0.42, 0.5, 0.42, 0.5, 0.42, 1.0, 0.41, 1.0, 0.41, 0.5, 0.41, 0.5, 0.41, 1.0, 0.4, 1.0, 0.4, 0.5, 0.4, 0.5, 0.4, 1.0, 0.39, 1.0, 0.39, 0.5, 0.39, 0.5, 0.39, 1.0, 0.38, 1.0, 0.38, 0.5, 0.38, 0.5, 0.38, 1.0, 0.37, 1.0, 0.37, 0.5, 0.37, 0.5, 0.37, 1.0, 0.36, 1.0, 0.36, 0.5, 0.36, 0.5, 0.36, 1.0, 0.35, 1.0, 0.35, 0.5, 0.35, 0.5, 0.35, 1.0, 0.34, 1.0, 0.34, 0.5, 0.34, 0.5, 0.34, 1.0, 0.33, 1.0, 0.33, 0.5, 0.33, 0.5, 0.33, 1.0, 0.32, 1.0, 0.32, 0.5, 0.32, 0.5, 0.32, 1.0, 0.31, 1.0, 0.31, 0.5, 0.31, 0.5, 0.31, 1.0, 0.3, 1.0, 0.3, 0.5, 0.3, 0.5, 0.3, 1.0, 0.29, 1.0, 0.29, 0.5, 0.29, 0.5, 0.29, 1.0, 0.28, 1.0, 0.28, 0.5, 0.28, 0.5, 0.28, 1.0, 0.27, 1.0, 0.27, 0.5, 0.27, 0.5, 0.27, 1.0, 0.26, 1.0, 0.26, 0.5, 0.26, 0.5, 0.26, 1.0, 0.25, 1.0, 0.25, 0.5, 0.25, 0.5, 0.25, 1.0, 0.24, 1.0, 0.24, 0.5, 0.24, 0.5, 0.24, 1.0, 0.23, 1.0, 0.23, 0.5, 0.23, 0.5, 0.23, 1.0, 0.22, 1.0, 0.22, 0.5, 0.22, 0.5, 0.22, 1.0, 0.21, 1.0, 0.21, 0.5, 0.21, 0.5, 0.21, 1.0, 0.2, 1.0, 0.2, 0.5, 0.2, 0.5, 0.2, 1.0, 0.19, 1.0, 0.19, 0.5, 0.19, 0.5, 0.19, 1.0, 0.18, 1.0, 0.18, 0.5, 0.18, 0.5, 0.18, 1.0, 0.17, 1.0, 0.17, 0.5, 0.17, 0.5, 0.17, 1.0, 0.16, 1.0, 0.16, 0.5, 0.16, 0.5, 0.16, 1.0, 0.15, 1.0, 0.15, 0.5, 0.15, 0.5, 0.15, 1.0, 0.14, 1.0, 0.14, 0.5, 0.14, 0.5, 0.14, 1.0, 0.13, 1.0, 0.13, 0.5, 0.13, 0.5, 0.13, 1.0, 0.12, 1.0, 0.12, 0.5, 0.12, 0.5, 0.12, 1.0, 0.11, 1.0, 0.11, 0.5, 0.11, 0.5, 0.11, 1.0, 0.1, 1.0, 0.1, 0.5, 0.1, 0.5, 0.1, 1.0, 0.09, 1.0, 0.09, 0.5, 0.09, 0.5, 0.09, 1.0, 0.08, 1.0, 0.08, 0.5, 0.08, 0.5, 0.08, 1.0, 0.07, 1.0, 0.07, 0.5, 0.07, 0.5, 0.07, 1.0, 0.06, 1.0, 0.06, 0.5, 0.06, 0.5, 0.06, 1.0, 0.05, 1.0, 0.05, 0.5, 0.05, 0.5, 0.05, 1.0, 0.04, 1.0, 0.04, 0.5, 0.04, 0.5, 0.04, 1.0, 0.03, 1.0, 0.03, 0.5, 0.03, 0.5, 0.03, 1.0, 0.02, 1.0, 0.02, 0.5, 0.2651, 0.4895, 0.25, 0.49, 0.2349, 0.4895, 0.2199, 0.4881, 0.205, 0.4857, 0.1903, 0.4825, 0.1758, 0.4783, 0.1617, 0.4731, 0.1478, 0.4672, 0.1344, 0.4603, 0.1214, 0.4526, 0.1089, 0.4442, 0.09702, 0.4349, 0.08571, 0.425, 0.07505, 0.4143, 0.06508, 0.403, 0.05584, 0.3911, 0.04736, 0.3786, 0.03969, 0.3656, 0.03284, 0.3522, 0.02685, 0.3383, 0.02175, 0.3242, 0.01754, 0.3097, 0.01425, 0.295, 0.01189, 0.2801, 0.01047, 0.2651, 0.01, 0.25, 0.01047, 0.2349, 0.01189, 0.2199, 0.01425, 0.205, 0.01754, 0.1903, 0.02175, 0.1758, 0.02685, 0.1617, 0.03284, 0.1478, 0.03969, 0.1344, 0.04736, 0.1214, 0.05584, 0.1089, 0.06508, 0.09702, 0.07505, 0.08571, 0.08571, 0.07505, 0.09702, 0.06508, 0.1089, 0.05584, 0.1214, 0.04736, 0.1344, 0.03969, 0.1478, 0.03284, 0.1617, 0.02685, 0.1758, 0.02175, 0.1903, 0.01754, 0.205, 0.01425, 0.2199, 0.01189, 0.2349, 0.01047, 0.25, 0.01, 0.2651, 0.01047, 0.2801, 0.01189, 0.295, 0.01425, 0.3097, 0.01754, 0.3242, 0.02175, 0.3383, 0.02685, 0.3522, 0.03284, 0.3656, 0.03969, 0.3786, 0.04736, 0.3911, 0.05584, 0.403, 0.06508, 0.4143, 0.07505, 0.425, 0.08571, 0.4349, 0.09702, 0.4442, 0.1089, 0.4526, 0.1214, 0.4603, 0.1344, 0.4672, 0.1478, 0.4731, 0.1617, 0.4783, 0.1758, 0.4825, 0.1903, 0.4857, 0.205, 0.4881, 0.2199, 0.4895, 0.2349, 0.49, 0.25, 0.4895, 0.2651, 0.4881, 0.2801, 0.4857, 0.295, 0.4825, 0.3097, 0.4783, 0.3242, 0.4731, 0.3383, 0.4672, 0.3522, 0.4603, 0.3656, 0.4526, 0.3786, 0.4442, 0.3911, 0.4349, 0.403, 0.425, 0.4143, 0.4143, 0.425, 0.403, 0.4349, 0.3911, 0.4442, 0.3786, 0.4526, 0.3656, 0.4603, 0.3522, 0.4672, 0.3383, 0.4731, 0.3242, 0.4783, 0.3097, 0.4825, 0.295, 0.4857, 0.2801, 0.4881, 0.02, 0.5, 0.02, 1.0, 0.01, 1.0, 0.01, 0.5, 0.01, 0.5, 0.01, 1.0, 6.706e-07, 1.0, 6.706e-07, 0.5, 0.75, 0.49, 0.7651, 0.4895, 0.7801, 0.4881, 0.795, 0.4857, 0.8097, 0.4825, 0.8242, 0.4783, 0.8383, 0.4731, 0.8522, 0.4672, 0.8656, 0.4603, 0.8786, 0.4526, 0.8911, 0.4442, 0.903, 0.4349, 0.9143, 0.425, 0.925, 0.4143, 0.9349, 0.403, 0.9442, 0.3911, 0.9526, 0.3786, 0.9603, 0.3656, 0.9672, 0.3522, 0.9731, 0.3383, 0.9783, 0.3242, 0.9825, 0.3097, 0.9857, 0.295, 0.9881, 0.2801, 0.9895, 0.2651, 0.99, 0.25, 0.9895, 0.2349, 0.9881, 0.2199, 0.9857, 0.205, 0.9825, 0.1903, 0.9783, 0.1758, 0.9731, 0.1617, 0.9672, 0.1478, 0.9603, 0.1344, 0.9526, 0.1214, 0.9442, 0.1089, 0.9349, 0.09702, 0.925, 0.08571, 0.9143, 0.07505, 0.903, 0.06508, 0.8911, 0.05584, 0.8786, 0.04736, 0.8656, 0.03969, 0.8522, 0.03284, 0.8383, 0.02685, 0.8242, 0.02175, 0.8097, 0.01754, 0.795, 0.01425, 0.7801, 0.01189, 0.7651, 0.01047, 0.75, 0.01, 0.7349, 0.01047, 0.7199, 0.01189, 0.705, 0.01425, 0.6903, 0.01754, 0.6758, 0.02175, 0.6617, 0.02685, 0.6478, 0.03284, 0.6344, 0.03969, 0.6214, 0.04736, 0.6089, 0.05584, 0.597, 0.06508, 0.5857, 0.07505, 0.575, 0.08571, 0.5651, 0.09702, 0.5558, 0.1089, 0.5474, 0.1214, 0.5397, 0.1344, 0.5328, 0.1478, 0.5269, 0.1617, 0.5217, 0.1758, 0.5175, 0.1903, 0.5143, 0.205, 0.5119, 0.2199, 0.5105, 0.2349, 0.51, 0.25, 0.5105, 0.2651, 0.5119, 0.2801, 0.5143, 0.295, 0.5175, 0.3097, 0.5217, 0.3242, 0.5269, 0.3383, 0.5328, 0.3522, 0.5397, 0.3656, 0.5474, 0.3786, 0.5558, 0.3911, 0.5651, 0.403, 0.575, 0.4143, 0.5857, 0.425, 0.597, 0.4349, 0.6089, 0.4442, 0.6214, 0.4526, 0.6344, 0.4603, 0.6478, 0.4672, 0.6617, 0.4731, 0.6758, 0.4783, 0.6903, 0.4825, 0.705, 0.4857, 0.7199, 0.4881, 0.7349, 0.4895])
me_cylinder.materials.append(mat_material_004)
me_cylinder.update()
me_plane = bpy.data.meshes.new('Plane')
me_plane.from_pydata([(-1.0, -1.0, 0.0), (1.0, -1.0, 0.0), (-1.0, 1.0, 0.0), (1.0, 1.0, 0.0)], [], [(0, 1, 3, 2)])
_uv = me_plane.uv_layers.new(name='UVMap')
_uv.uv.foreach_set('vector', [0.0, 0.0, 1.0, 0.0, 1.0, 1.0, 0.0, 1.0])
me_plane.materials.append(mat_material_002)
me_plane.update()
me_cube_002 = bpy.data.meshes.new('Cube.002')
me_cube_002.from_pydata([(-1.611, -1.611, -0.8486), (-1.074, -1.0, 0.7439), (-1.611, 1.611, -0.8486), (-1.074, 1.0, 0.7439), (1.611, -1.611, -0.8486), (0.9261, -1.0, 0.7439), (1.611, 1.611, -0.8486), (0.9261, 1.0, 0.7439), (0.0, 1.611, -0.8486), (-0.07394, 1.0, 0.7439), (0.0, -1.611, -0.8486), (-0.07394, -1.0, 0.7439), (-1.611, 0.0, -0.8486), (-1.074, 0.0, 0.7439), (1.611, 0.0, -0.8486), (0.9261, 0.0, 0.7439), (-0.07394, 0.0, 0.5963), (0.0, 0.0, -0.8486)], [], [(12, 13, 3, 2), (8, 9, 7, 6), (14, 15, 5, 4), (10, 11, 1, 0), (17, 14, 4, 10), (16, 13, 1, 11), (15, 16, 11, 5), (12, 17, 10, 0), (4, 5, 11, 10), (2, 3, 9, 8), (2, 8, 17, 12), (7, 9, 16, 15), (9, 3, 13, 16), (8, 6, 14, 17), (6, 7, 15, 14), (0, 1, 13, 12)])
me_cube_002.polygons.foreach_set('use_smooth', [True] * 16)
_uv = me_cube_002.uv_layers.new(name='UVMap')
_uv.uv.foreach_set('vector', [0.375, 0.125, 0.625, 0.125, 0.625, 0.25, 0.375, 0.25, 0.3587, 0.6363, 0.6087, 0.6363, 0.6087, 0.7613, 0.3587, 0.7613, 0.375, 0.625, 0.625, 0.625, 0.625, 0.75, 0.375, 0.75, 0.375, 0.875, 0.625, 0.875, 0.625, 1.0, 0.375, 1.0, 0.25, 0.625, 0.375, 0.625, 0.375, 0.75, 0.25, 0.75, 0.4975, 0.5163, 0.4975, 0.7608, 0.253, 0.7608, 0.253, 0.5162, 0.4975, 0.2717, 0.4975, 0.5163, 0.253, 0.5162, 0.253, 0.2717, 0.125, 0.625, 0.25, 0.625, 0.25, 0.75, 0.125, 0.75, 0.375, 0.75, 0.625, 0.75, 0.625, 0.875, 0.375, 0.875, 0.375, 0.25, 0.625, 0.25, 0.625, 0.375, 0.375, 0.375, 0.125, 0.5, 0.25, 0.5, 0.25, 0.625, 0.125, 0.625, 0.742, 0.2717, 0.742, 0.5163, 0.4975, 0.5163, 0.4975, 0.2717, 0.742, 0.5163, 0.742, 0.7608, 0.4975, 0.7608, 0.4975, 0.5163, 0.25, 0.5, 0.375, 0.5, 0.375, 0.625, 0.25, 0.625, 0.3587, 0.7613, 0.6087, 0.7613, 0.6087, 0.8863, 0.3587, 0.8863, 0.375, 0.0, 0.625, 0.0, 0.625, 0.125, 0.375, 0.125])
me_cube_002.materials.append(mat_material_005)
me_cube_002.update()
me_cube_003 = bpy.data.meshes.new('Cube.003')
me_cube_003.from_pydata([(-1.611, -1.611, -0.8486), (-1.074, -1.0, 0.7439), (-1.611, 1.611, -0.8486), (-1.074, 1.0, 0.7439), (1.611, -1.611, -0.8486), (0.9261, -1.0, 0.7439), (1.611, 1.611, -0.8486), (0.9261, 1.0, 0.7439), (0.0, 1.611, -0.8486), (-0.07394, 1.0, 0.7439), (0.0, -1.611, -0.8486), (-0.07394, -1.0, 0.7439), (-1.611, 0.0, -0.8486), (-1.074, 0.0, 0.7439), (1.611, 0.0, -0.8486), (0.9261, 0.0, 0.7439), (-0.07394, 0.0, 0.5963), (0.0, 0.0, -0.8486)], [], [(12, 13, 3, 2), (8, 9, 7, 6), (14, 15, 5, 4), (10, 11, 1, 0), (17, 14, 4, 10), (16, 13, 1, 11), (15, 16, 11, 5), (12, 17, 10, 0), (4, 5, 11, 10), (2, 3, 9, 8), (2, 8, 17, 12), (7, 9, 16, 15), (9, 3, 13, 16), (8, 6, 14, 17), (6, 7, 15, 14), (0, 1, 13, 12)])
me_cube_003.polygons.foreach_set('use_smooth', [True] * 16)
_uv = me_cube_003.uv_layers.new(name='UVMap')
_uv.uv.foreach_set('vector', [0.375, 0.125, 0.625, 0.125, 0.625, 0.25, 0.375, 0.25, 0.1788, 0.6238, 0.4288, 0.6238, 0.4288, 0.7488, 0.1788, 0.7488, 0.375, 0.625, 0.625, 0.625, 0.625, 0.75, 0.375, 0.75, 0.375, 0.875, 0.625, 0.875, 0.625, 1.0, 0.375, 1.0, 0.25, 0.625, 0.375, 0.625, 0.375, 0.75, 0.25, 0.75, 0.5, 0.4988, 0.5, 0.699, 0.2998, 0.699, 0.2998, 0.4988, 0.5, 0.2985, 0.5, 0.4988, 0.2998, 0.4988, 0.2998, 0.2985, 0.125, 0.625, 0.25, 0.625, 0.25, 0.75, 0.125, 0.75, 0.375, 0.75, 0.625, 0.75, 0.625, 0.875, 0.375, 0.875, 0.375, 0.25, 0.625, 0.25, 0.625, 0.375, 0.375, 0.375, 0.125, 0.5, 0.25, 0.5, 0.25, 0.625, 0.125, 0.625, 0.7002, 0.2985, 0.7002, 0.4988, 0.5, 0.4988, 0.5, 0.2985, 0.7002, 0.4988, 0.7002, 0.699, 0.5, 0.699, 0.5, 0.4988, 0.25, 0.5, 0.375, 0.5, 0.375, 0.625, 0.25, 0.625, 0.1788, 0.7488, 0.4288, 0.7488, 0.4288, 0.8738, 0.1788, 0.8738, 0.375, 0.0, 0.625, 0.0, 0.625, 0.125, 0.375, 0.125])
me_cube_003.materials.append(mat_material_006)
me_cube_003.update()
me_cube_004 = bpy.data.meshes.new('Cube.004')
me_cube_004.from_pydata([(-1.611, -1.611, -0.8486), (-1.074, -1.0, 0.7439), (-1.611, 1.611, -0.8486), (-1.074, 1.0, 0.7439), (1.611, -1.611, -0.8486), (0.9261, -1.0, 0.7439), (1.611, 1.611, -0.8486), (0.9261, 1.0, 0.7439), (0.0, 1.611, -0.8486), (-0.07394, 1.0, 0.7439), (0.0, -1.611, -0.8486), (-0.07394, -1.0, 0.7439), (-1.611, 0.0, -0.8486), (-1.074, 0.0, 0.7439), (1.611, 0.0, -0.8486), (0.9261, 0.0, 0.7439), (-0.07394, 0.0, 0.5963), (0.0, 0.0, -0.8486)], [], [(12, 13, 3, 2), (8, 9, 7, 6), (14, 15, 5, 4), (10, 11, 1, 0), (17, 14, 4, 10), (16, 13, 1, 11), (15, 16, 11, 5), (12, 17, 10, 0), (4, 5, 11, 10), (2, 3, 9, 8), (2, 8, 17, 12), (7, 9, 16, 15), (9, 3, 13, 16), (8, 6, 14, 17), (6, 7, 15, 14), (0, 1, 13, 12)])
me_cube_004.polygons.foreach_set('use_smooth', [True] * 16)
_uv = me_cube_004.uv_layers.new(name='UVMap')
_uv.uv.foreach_set('vector', [0.375, 0.125, 0.625, 0.125, 0.625, 0.25, 0.375, 0.25, 0.04125, 0.4625, 0.2913, 0.4625, 0.2913, 0.5875, 0.04125, 0.5875, 0.04125, 0.7125, 0.2913, 0.7125, 0.2913, 0.8375, 0.04125, 0.8375, 0.375, 0.875, 0.625, 0.875, 0.625, 1.0, 0.375, 1.0, 0.25, 0.625, 0.375, 0.625, 0.375, 0.75, 0.25, 0.75, 0.5138, 0.4875, 0.5138, 0.8317, 0.1695, 0.8317, 0.1695, 0.4875, 0.5138, 0.1433, 0.5138, 0.4875, 0.1695, 0.4875, 0.1695, 0.1433, 0.125, 0.625, 0.25, 0.625, 0.25, 0.75, 0.125, 0.75, 0.375, 0.75, 0.625, 0.75, 0.625, 0.875, 0.375, 0.875, 0.04125, 0.3375, 0.2913, 0.3375, 0.2913, 0.4625, 0.04125, 0.4625, 0.125, 0.5, 0.25, 0.5, 0.25, 0.625, 0.125, 0.625, 0.858, 0.1433, 0.858, 0.4875, 0.5138, 0.4875, 0.5138, 0.1433, 0.858, 0.4875, 0.858, 0.8317, 0.5138, 0.8317, 0.5138, 0.4875, 0.25, 0.5, 0.375, 0.5, 0.375, 0.625, 0.25, 0.625, 0.04125, 0.5875, 0.2913, 0.5875, 0.2913, 0.7125, 0.04125, 0.7125, 0.375, 0.0, 0.625, 0.0, 0.625, 0.125, 0.375, 0.125])
me_cube_004.materials.append(mat_material_007)
me_cube_004.update()
me_cube_005 = bpy.data.meshes.new('Cube.005')
me_cube_005.from_pydata([(-1.611, -1.611, -0.8486), (-1.074, -1.0, 0.7439), (-1.611, 1.611, -0.8486), (-1.074, 1.0, 0.7439), (1.611, -1.611, -0.8486), (0.9261, -1.0, 0.7439), (1.611, 1.611, -0.8486), (0.9261, 1.0, 0.7439), (0.0, 1.611, -0.8486), (-0.07394, 1.0, 0.7439), (0.0, -1.611, -0.8486), (-0.07394, -1.0, 0.7439), (-1.611, 0.0, -0.8486), (-1.074, 0.0, 0.7439), (1.611, 0.0, -0.8486), (0.9261, 0.0, 0.7439), (-0.07394, 0.0, 0.5963), (0.0, 0.0, -0.8486)], [], [(12, 13, 3, 2), (8, 9, 7, 6), (14, 15, 5, 4), (10, 11, 1, 0), (17, 14, 4, 10), (16, 13, 1, 11), (15, 16, 11, 5), (12, 17, 10, 0), (4, 5, 11, 10), (2, 3, 9, 8), (2, 8, 17, 12), (7, 9, 16, 15), (9, 3, 13, 16), (8, 6, 14, 17), (6, 7, 15, 14), (0, 1, 13, 12)])
me_cube_005.polygons.foreach_set('use_smooth', [True] * 16)
_uv = me_cube_005.uv_layers.new(name='UVMap')
_uv.uv.foreach_set('vector', [0.8072, 0.3565, 0.9273, 0.3565, 0.9273, 0.4166, 0.8072, 0.4166, 0.8072, 0.4766, 0.9273, 0.4766, 0.9273, 0.5367, 0.8072, 0.5367, 0.8072, 0.5968, 0.9273, 0.5968, 0.9273, 0.6569, 0.8072, 0.6569, 0.375, 0.875, 0.625, 0.875, 0.625, 1.0, 0.375, 1.0, 0.25, 0.625, 0.375, 0.625, 0.375, 0.75, 0.25, 0.75, 0.4761, 0.5148, 0.4761, 0.9621, 0.0289, 0.9621, 0.0289, 0.5148, 0.4761, 0.06759, 0.4761, 0.5148, 0.0289, 0.5148, 0.0289, 0.06759, 0.125, 0.625, 0.25, 0.625, 0.25, 0.75, 0.125, 0.75, 0.8072, 0.6569, 0.9273, 0.6569, 0.9273, 0.717, 0.8072, 0.717, 0.8072, 0.4166, 0.9273, 0.4166, 0.9273, 0.4766, 0.8072, 0.4766, 0.125, 0.5, 0.25, 0.5, 0.25, 0.625, 0.125, 0.625, 0.9234, 0.06759, 0.9234, 0.5148, 0.4761, 0.5148, 0.4761, 0.06759, 0.9234, 0.5148, 0.9234, 0.9621, 0.4761, 0.9621, 0.4761, 0.5148, 0.25, 0.5, 0.375, 0.5, 0.375, 0.625, 0.25, 0.625, 0.8072, 0.5367, 0.9273, 0.5367, 0.9273, 0.5968, 0.8072, 0.5968, 0.375, 0.0, 0.625, 0.0, 0.625, 0.125, 0.375, 0.125])
me_cube_005.materials.append(mat_material_008)
me_cube_005.update()
me_cube_006 = bpy.data.meshes.new('Cube.006')
me_cube_006.from_pydata([(-1.611, -1.611, -0.8486), (-1.074, -1.0, 0.7439), (-1.611, 1.611, -0.8486), (-1.074, 1.0, 0.7439), (1.611, -1.611, -0.8486), (0.9261, -1.0, 0.7439), (1.611, 1.611, -0.8486), (0.9261, 1.0, 0.7439), (0.0, 1.611, -0.8486), (-0.07394, 1.0, 0.7439), (0.0, -1.611, -0.8486), (-0.07394, -1.0, 0.7439), (-1.611, 0.0, -0.8486), (-1.074, 0.0, 0.7439), (1.611, 0.0, -0.8486), (0.9261, 0.0, 0.7439), (-0.07394, 0.0, 0.5963), (0.0, 0.0, -0.8486)], [], [(12, 13, 3, 2), (8, 9, 7, 6), (14, 15, 5, 4), (10, 11, 1, 0), (17, 14, 4, 10), (16, 13, 1, 11), (15, 16, 11, 5), (12, 17, 10, 0), (4, 5, 11, 10), (2, 3, 9, 8), (2, 8, 17, 12), (7, 9, 16, 15), (9, 3, 13, 16), (8, 6, 14, 17), (6, 7, 15, 14), (0, 1, 13, 12)])
me_cube_006.polygons.foreach_set('use_smooth', [True] * 16)
_uv = me_cube_006.uv_layers.new(name='UVMap')
_uv.uv.foreach_set('vector', [0.375, 0.125, 0.625, 0.125, 0.625, 0.25, 0.375, 0.25, 0.08, 0.4737, 0.33, 0.4737, 0.33, 0.5987, 0.08, 0.5987, 0.08, 0.7237, 0.33, 0.7237, 0.33, 0.8487, 0.08, 0.8487, 0.375, 0.875, 0.625, 0.875, 0.625, 1.0, 0.375, 1.0, 0.25, 0.625, 0.375, 0.625, 0.375, 0.75, 0.25, 0.75, 0.4975, 0.5213, 0.4975, 0.7771, 0.2417, 0.7771, 0.2417, 0.5213, 0.4975, 0.2654, 0.4975, 0.5213, 0.2417, 0.5213, 0.2417, 0.2654, 0.125, 0.625, 0.25, 0.625, 0.25, 0.75, 0.125, 0.75, 0.375, 0.75, 0.625, 0.75, 0.625, 0.875, 0.375, 0.875, 0.08, 0.3487, 0.33, 0.3487, 0.33, 0.4737, 0.08, 0.4737, 0.125, 0.5, 0.25, 0.5, 0.25, 0.625, 0.125, 0.625, 0.7533, 0.2654, 0.7533, 0.5213, 0.4975, 0.5213, 0.4975, 0.2654, 0.7533, 0.5213, 0.7533, 0.7771, 0.4975, 0.7771, 0.4975, 0.5213, 0.25, 0.5, 0.375, 0.5, 0.375, 0.625, 0.25, 0.625, 0.08, 0.5987, 0.33, 0.5987, 0.33, 0.7237, 0.08, 0.7237, 0.375, 0.0, 0.625, 0.0, 0.625, 0.125, 0.375, 0.125])
me_cube_006.materials.append(mat_material_009)
me_cube_006.update()
me_cube_007 = bpy.data.meshes.new('Cube.007')
me_cube_007.from_pydata([(-1.611, -1.611, -0.8486), (-1.074, -1.0, 0.7439), (-1.611, 1.611, -0.8486), (-1.074, 1.0, 0.7439), (1.611, -1.611, -0.8486), (0.9261, -1.0, 0.7439), (1.611, 1.611, -0.8486), (0.9261, 1.0, 0.7439), (0.0, 1.611, -0.8486), (-0.07394, 1.0, 0.7439), (0.0, -1.611, -0.8486), (-0.07394, -1.0, 0.7439), (-1.611, 0.0, -0.8486), (-1.074, 0.0, 0.7439), (1.611, 0.0, -0.8486), (0.9261, 0.0, 0.7439), (-0.07394, 0.0, 0.5963), (0.0, 0.0, -0.8486)], [], [(12, 13, 3, 2), (8, 9, 7, 6), (14, 15, 5, 4), (10, 11, 1, 0), (17, 14, 4, 10), (16, 13, 1, 11), (15, 16, 11, 5), (12, 17, 10, 0), (4, 5, 11, 10), (2, 3, 9, 8), (2, 8, 17, 12), (7, 9, 16, 15), (9, 3, 13, 16), (8, 6, 14, 17), (6, 7, 15, 14), (0, 1, 13, 12)])
me_cube_007.polygons.foreach_set('use_smooth', [True] * 16)
_uv = me_cube_007.uv_layers.new(name='UVMap')
_uv.uv.foreach_set('vector', [0.375, 0.125, 0.625, 0.125, 0.625, 0.25, 0.375, 0.25, 0.09125, 0.4762, 0.3413, 0.4762, 0.3413, 0.6012, 0.09125, 0.6012, 0.09125, 0.7262, 0.3413, 0.7262, 0.3413, 0.8512, 0.09125, 0.8512, 0.375, 0.875, 0.625, 0.875, 0.625, 1.0, 0.375, 1.0, 0.25, 0.625, 0.375, 0.625, 0.375, 0.75, 0.25, 0.75, 0.4988, 0.52, 0.4988, 0.7652, 0.2535, 0.7652, 0.2535, 0.52, 0.4988, 0.2748, 0.4988, 0.52, 0.2535, 0.52, 0.2535, 0.2748, 0.125, 0.625, 0.25, 0.625, 0.25, 0.75, 0.125, 0.75, 0.375, 0.75, 0.625, 0.75, 0.625, 0.875, 0.375, 0.875, 0.09125, 0.3512, 0.3413, 0.3512, 0.3413, 0.4762, 0.09125, 0.4762, 0.125, 0.5, 0.25, 0.5, 0.25, 0.625, 0.125, 0.625, 0.744, 0.2748, 0.744, 0.52, 0.4988, 0.52, 0.4988, 0.2748, 0.744, 0.52, 0.744, 0.7652, 0.4988, 0.7652, 0.4988, 0.52, 0.25, 0.5, 0.375, 0.5, 0.375, 0.625, 0.25, 0.625, 0.09125, 0.6012, 0.3413, 0.6012, 0.3413, 0.7262, 0.09125, 0.7262, 0.375, 0.0, 0.625, 0.0, 0.625, 0.125, 0.375, 0.125])
me_cube_007.materials.append(mat_material_010)
me_cube_007.update()
me_cube_008 = bpy.data.meshes.new('Cube.008')
me_cube_008.from_pydata([(-1.611, -1.611, -0.8486), (-1.074, -1.0, 0.7439), (-1.611, 1.611, -0.8486), (-1.074, 1.0, 0.7439), (1.611, -1.611, -0.8486), (0.9261, -1.0, 0.7439), (1.611, 1.611, -0.8486), (0.9261, 1.0, 0.7439), (0.0, 1.611, -0.8486), (-0.07394, 1.0, 0.7439), (0.0, -1.611, -0.8486), (-0.07394, -1.0, 0.7439), (-1.611, 0.0, -0.8486), (-1.074, 0.0, 0.7439), (1.611, 0.0, -0.8486), (0.9261, 0.0, 0.7439), (-0.07394, 0.0, 0.5963), (0.0, 0.0, -0.8486)], [], [(12, 13, 3, 2), (8, 9, 7, 6), (14, 15, 5, 4), (10, 11, 1, 0), (17, 14, 4, 10), (16, 13, 1, 11), (15, 16, 11, 5), (12, 17, 10, 0), (4, 5, 11, 10), (2, 3, 9, 8), (2, 8, 17, 12), (7, 9, 16, 15), (9, 3, 13, 16), (8, 6, 14, 17), (6, 7, 15, 14), (0, 1, 13, 12)])
me_cube_008.polygons.foreach_set('use_smooth', [True] * 16)
_uv = me_cube_008.uv_layers.new(name='UVMap')
_uv.uv.foreach_set('vector', [0.375, 0.125, 0.625, 0.125, 0.625, 0.25, 0.375, 0.25, 0.1113, 0.46, 0.3613, 0.46, 0.3613, 0.585, 0.1113, 0.585, 0.1113, 0.71, 0.3613, 0.71, 0.3613, 0.835, 0.1113, 0.835, 0.375, 0.875, 0.625, 0.875, 0.625, 1.0, 0.375, 1.0, 0.25, 0.625, 0.375, 0.625, 0.375, 0.75, 0.25, 0.75, 0.5025, 0.52, 0.5025, 0.7551, 0.2674, 0.7551, 0.2674, 0.52, 0.5025, 0.2849, 0.5025, 0.52, 0.2674, 0.52, 0.2674, 0.2849, 0.125, 0.625, 0.25, 0.625, 0.25, 0.75, 0.125, 0.75, 0.375, 0.75, 0.625, 0.75, 0.625, 0.875, 0.375, 0.875, 0.1113, 0.335, 0.3613, 0.335, 0.3613, 0.46, 0.1113, 0.46, 0.125, 0.5, 0.25, 0.5, 0.25, 0.625, 0.125, 0.625, 0.7376, 0.2849, 0.7376, 0.52, 0.5025, 0.52, 0.5025, 0.2849, 0.7376, 0.52, 0.7376, 0.7551, 0.5025, 0.7551, 0.5025, 0.52, 0.25, 0.5, 0.375, 0.5, 0.375, 0.625, 0.25, 0.625, 0.1113, 0.585, 0.3613, 0.585, 0.3613, 0.71, 0.1113, 0.71, 0.375, 0.0, 0.625, 0.0, 0.625, 0.125, 0.375, 0.125])
me_cube_008.materials.append(mat_material_011)
me_cube_008.update()
me_cube_009 = bpy.data.meshes.new('Cube.009')
me_cube_009.from_pydata([(-1.611, -1.611, -0.8486), (-1.074, -1.0, 0.7439), (-1.611, 1.611, -0.8486), (-1.074, 1.0, 0.7439), (1.611, -1.611, -0.8486), (0.9261, -1.0, 0.7439), (1.611, 1.611, -0.8486), (0.9261, 1.0, 0.7439), (0.0, 1.611, -0.8486), (-0.07394, 1.0, 0.7439), (0.0, -1.611, -0.8486), (-0.07394, -1.0, 0.7439), (-1.611, 0.0, -0.8486), (-1.074, 0.0, 0.7439), (1.611, 0.0, -0.8486), (0.9261, 0.0, 0.7439), (-0.07394, 0.0, 0.5963), (0.0, 0.0, -0.8486)], [], [(12, 13, 3, 2), (8, 9, 7, 6), (14, 15, 5, 4), (10, 11, 1, 0), (17, 14, 4, 10), (16, 13, 1, 11), (15, 16, 11, 5), (12, 17, 10, 0), (4, 5, 11, 10), (2, 3, 9, 8), (2, 8, 17, 12), (7, 9, 16, 15), (9, 3, 13, 16), (8, 6, 14, 17), (6, 7, 15, 14), (0, 1, 13, 12)])
me_cube_009.polygons.foreach_set('use_smooth', [True] * 16)
_uv = me_cube_009.uv_layers.new(name='UVMap')
_uv.uv.foreach_set('vector', [0.375, 0.125, 0.625, 0.125, 0.625, 0.25, 0.375, 0.25, 0.08167, 0.5063, 0.2596, 0.5063, 0.2596, 0.5952, 0.08167, 0.5952, 0.08167, 0.6842, 0.2596, 0.6842, 0.2596, 0.7731, 0.08167, 0.7731, 0.375, 0.875, 0.625, 0.875, 0.625, 1.0, 0.375, 1.0, 0.25, 0.625, 0.375, 0.625, 0.375, 0.75, 0.25, 0.75, 0.5, 0.5496, 0.5, 0.9537, 0.09591, 0.9537, 0.09591, 0.5496, 0.5, 0.1455, 0.5, 0.5496, 0.09591, 0.5496, 0.09591, 0.1455, 0.125, 0.625, 0.25, 0.625, 0.25, 0.75, 0.125, 0.75, 0.375, 0.75, 0.625, 0.75, 0.625, 0.875, 0.375, 0.875, 0.08167, 0.4174, 0.2596, 0.4174, 0.2596, 0.5063, 0.08167, 0.5063, 0.125, 0.5, 0.25, 0.5, 0.25, 0.625, 0.125, 0.625, 0.9041, 0.1455, 0.9041, 0.5496, 0.5, 0.5496, 0.5, 0.1455, 0.9041, 0.5496, 0.9041, 0.9537, 0.5, 0.9537, 0.5, 0.5496, 0.25, 0.5, 0.375, 0.5, 0.375, 0.625, 0.25, 0.625, 0.08167, 0.5952, 0.2596, 0.5952, 0.2596, 0.6842, 0.08167, 0.6842, 0.375, 0.0, 0.625, 0.0, 0.625, 0.125, 0.375, 0.125])
me_cube_009.materials.append(mat_material_016)
me_cube_009.update()
me_cube_010 = bpy.data.meshes.new('Cube.010')
me_cube_010.from_pydata([(-1.611, -1.611, -0.8486), (-1.074, -1.0, 0.7439), (-1.611, 1.611, -0.8486), (-1.074, 1.0, 0.7439), (1.611, -1.611, -0.8486), (0.9261, -1.0, 0.7439), (1.611, 1.611, -0.8486), (0.9261, 1.0, 0.7439), (0.0, 1.611, -0.8486), (-0.07394, 1.0, 0.7439), (0.0, -1.611, -0.8486), (-0.07394, -1.0, 0.7439), (-1.611, 0.0, -0.8486), (-1.074, 0.0, 0.7439), (1.611, 0.0, -0.8486), (0.9261, 0.0, 0.7439), (-0.07394, 0.0, 0.5963), (0.0, 0.0, -0.8486)], [], [(12, 13, 3, 2), (8, 9, 7, 6), (14, 15, 5, 4), (10, 11, 1, 0), (17, 14, 4, 10), (16, 13, 1, 11), (15, 16, 11, 5), (12, 17, 10, 0), (4, 5, 11, 10), (2, 3, 9, 8), (2, 8, 17, 12), (7, 9, 16, 15), (9, 3, 13, 16), (8, 6, 14, 17), (6, 7, 15, 14), (0, 1, 13, 12)])
me_cube_010.polygons.foreach_set('use_smooth', [True] * 16)
_uv = me_cube_010.uv_layers.new(name='UVMap')
_uv.uv.foreach_set('vector', [0.375, 0.125, 0.625, 0.125, 0.625, 0.25, 0.375, 0.25, 0.02311, 0.5982, 0.2731, 0.5982, 0.2731, 0.7232, 0.02311, 0.7232, 0.02311, 0.8482, 0.2731, 0.8482, 0.2731, 0.9732, 0.02311, 0.9732, 0.375, 0.875, 0.625, 0.875, 0.625, 1.0, 0.375, 1.0, 0.25, 0.625, 0.375, 0.625, 0.375, 0.75, 0.25, 0.75, 0.5082, 0.5134, 0.5082, 0.9343, 0.08726, 0.9343, 0.08726, 0.5134, 0.5082, 0.09247, 0.5082, 0.5134, 0.08726, 0.5134, 0.08726, 0.09247, 0.125, 0.625, 0.25, 0.625, 0.25, 0.75, 0.125, 0.75, 0.375, 0.75, 0.625, 0.75, 0.625, 0.875, 0.375, 0.875, 0.02311, 0.4732, 0.2731, 0.4732, 0.2731, 0.5982, 0.02311, 0.5982, 0.125, 0.5, 0.25, 0.5, 0.25, 0.625, 0.125, 0.625, 0.9291, 0.09247, 0.9291, 0.5134, 0.5082, 0.5134, 0.5082, 0.09247, 0.9291, 0.5134, 0.9291, 0.9343, 0.5082, 0.9343, 0.5082, 0.5134, 0.25, 0.5, 0.375, 0.5, 0.375, 0.625, 0.25, 0.625, 0.02311, 0.7232, 0.2731, 0.7232, 0.2731, 0.8482, 0.02311, 0.8482, 0.375, 0.0, 0.625, 0.0, 0.625, 0.125, 0.375, 0.125])
me_cube_010.materials.append(mat_material_014)
me_cube_010.update()
me_cube_011 = bpy.data.meshes.new('Cube.011')
me_cube_011.from_pydata([(-1.611, -1.611, -0.8486), (-1.074, -1.0, 0.7439), (-1.611, 1.611, -0.8486), (-1.074, 1.0, 0.7439), (1.611, -1.611, -0.8486), (0.9261, -1.0, 0.7439), (1.611, 1.611, -0.8486), (0.9261, 1.0, 0.7439), (0.0, 1.611, -0.8486), (-0.07394, 1.0, 0.7439), (0.0, -1.611, -0.8486), (-0.07394, -1.0, 0.7439), (-1.611, 0.0, -0.8486), (-1.074, 0.0, 0.7439), (1.611, 0.0, -0.8486), (0.9261, 0.0, 0.7439), (-0.07394, 0.0, 0.5963), (0.0, 0.0, -0.8486)], [], [(12, 13, 3, 2), (8, 9, 7, 6), (14, 15, 5, 4), (10, 11, 1, 0), (17, 14, 4, 10), (16, 13, 1, 11), (15, 16, 11, 5), (12, 17, 10, 0), (4, 5, 11, 10), (2, 3, 9, 8), (2, 8, 17, 12), (7, 9, 16, 15), (9, 3, 13, 16), (8, 6, 14, 17), (6, 7, 15, 14), (0, 1, 13, 12)])
me_cube_011.polygons.foreach_set('use_smooth', [True] * 16)
_uv = me_cube_011.uv_layers.new(name='UVMap')
_uv.uv.foreach_set('vector', [0.375, 0.125, 0.625, 0.125, 0.625, 0.25, 0.375, 0.25, 0.03597, 0.6824, 0.2354, 0.6824, 0.2354, 0.7821, 0.03597, 0.7821, 0.03597, 0.8819, 0.2354, 0.8819, 0.2354, 0.9816, 0.03597, 0.9816, 0.375, 0.875, 0.625, 0.875, 0.625, 1.0, 0.375, 1.0, 0.25, 0.625, 0.375, 0.625, 0.375, 0.75, 0.25, 0.75, 0.4958, 0.5103, 0.4958, 0.9668, 0.03927, 0.9668, 0.03927, 0.5103, 0.4958, 0.05378, 0.4958, 0.5103, 0.03927, 0.5103, 0.03927, 0.05378, 0.125, 0.625, 0.25, 0.625, 0.25, 0.75, 0.125, 0.75, 0.375, 0.75, 0.625, 0.75, 0.625, 0.875, 0.375, 0.875, 0.03597, 0.5827, 0.2354, 0.5827, 0.2354, 0.6824, 0.03597, 0.6824, 0.125, 0.5, 0.25, 0.5, 0.25, 0.625, 0.125, 0.625, 0.9523, 0.05378, 0.9523, 0.5103, 0.4958, 0.5103, 0.4958, 0.05378, 0.9523, 0.5103, 0.9523, 0.9668, 0.4958, 0.9668, 0.4958, 0.5103, 0.25, 0.5, 0.375, 0.5, 0.375, 0.625, 0.25, 0.625, 0.03597, 0.7821, 0.2354, 0.7821, 0.2354, 0.8819, 0.03597, 0.8819, 0.375, 0.0, 0.625, 0.0, 0.625, 0.125, 0.375, 0.125])
me_cube_011.materials.append(mat_material_013)
me_cube_011.update()
me_cube_012 = bpy.data.meshes.new('Cube.012')
me_cube_012.from_pydata([(-1.611, -1.611, -0.8486), (-1.074, -1.0, 0.7439), (-1.611, 1.611, -0.8486), (-1.074, 1.0, 0.7439), (1.611, -1.611, -0.8486), (0.9261, -1.0, 0.7439), (1.611, 1.611, -0.8486), (0.9261, 1.0, 0.7439), (0.0, 1.611, -0.8486), (-0.07394, 1.0, 0.7439), (0.0, -1.611, -0.8486), (-0.07394, -1.0, 0.7439), (-1.611, 0.0, -0.8486), (-1.074, 0.0, 0.7439), (1.611, 0.0, -0.8486), (0.9261, 0.0, 0.7439), (-0.07394, 0.0, 0.5963), (0.0, 0.0, -0.8486)], [], [(12, 13, 3, 2), (8, 9, 7, 6), (14, 15, 5, 4), (10, 11, 1, 0), (17, 14, 4, 10), (16, 13, 1, 11), (15, 16, 11, 5), (12, 17, 10, 0), (4, 5, 11, 10), (2, 3, 9, 8), (2, 8, 17, 12), (7, 9, 16, 15), (9, 3, 13, 16), (8, 6, 14, 17), (6, 7, 15, 14), (0, 1, 13, 12)])
me_cube_012.polygons.foreach_set('use_smooth', [True] * 16)
_uv = me_cube_012.uv_layers.new(name='UVMap')
_uv.uv.foreach_set('vector', [0.005136, 0.2649, 0.2074, 0.2649, 0.2074, 0.366, 0.005136, 0.366, 0.005136, 0.4671, 0.2074, 0.4671, 0.2074, 0.5682, 0.005136, 0.5682, 0.005136, 0.6693, 0.2074, 0.6693, 0.2074, 0.7704, 0.005136, 0.7704, 0.375, 0.875, 0.625, 0.875, 0.625, 1.0, 0.375, 1.0, 0.25, 0.625, 0.375, 0.625, 0.375, 0.75, 0.25, 0.75, 0.5017, 0.5029, 0.5017, 1.001, 0.003274, 1.001, 0.003274, 0.5029, 0.5017, 0.004479, 0.5017, 0.5029, 0.003274, 0.5029, 0.003274, 0.004479, 0.125, 0.625, 0.25, 0.625, 0.25, 0.75, 0.125, 0.75, 0.005136, 0.7704, 0.2074, 0.7704, 0.2074, 0.8715, 0.005136, 0.8715, 0.005136, 0.366, 0.2074, 0.366, 0.2074, 0.4671, 0.005136, 0.4671, 0.125, 0.5, 0.25, 0.5, 0.25, 0.625, 0.125, 0.625, 1.0, 0.004479, 1.0, 0.5029, 0.5017, 0.5029, 0.5017, 0.004479, 1.0, 0.5029, 1.0, 1.001, 0.5017, 1.001, 0.5017, 0.5029, 0.25, 0.5, 0.375, 0.5, 0.375, 0.625, 0.25, 0.625, 0.005136, 0.5682, 0.2074, 0.5682, 0.2074, 0.6693, 0.005136, 0.6693, 0.375, 0.0, 0.625, 0.0, 0.625, 0.125, 0.375, 0.125])
me_cube_012.materials.append(mat_material_012)
me_cube_012.update()
me_cube_016 = bpy.data.meshes.new('Cube.016')
me_cube_016.from_pydata([(-1.611, -1.611, -0.8486), (-1.074, -1.0, 0.7439), (-1.611, 1.611, -0.8486), (-1.074, 1.0, 0.7439), (1.611, -1.611, -0.8486), (0.9261, -1.0, 0.7439), (1.611, 1.611, -0.8486), (0.9261, 1.0, 0.7439), (0.0, 1.611, -0.8486), (-0.07394, 1.0, 0.7439), (0.0, -1.611, -0.8486), (-0.07394, -1.0, 0.7439), (-1.611, 0.0, -0.8486), (-1.074, 0.0, 0.7439), (1.611, 0.0, -0.8486), (0.9261, 0.0, 0.7439), (-0.07394, 0.0, 0.5963), (0.0, 0.0, -0.8486)], [], [(12, 13, 3, 2), (8, 9, 7, 6), (14, 15, 5, 4), (10, 11, 1, 0), (17, 14, 4, 10), (16, 13, 1, 11), (15, 16, 11, 5), (12, 17, 10, 0), (4, 5, 11, 10), (2, 3, 9, 8), (2, 8, 17, 12), (7, 9, 16, 15), (9, 3, 13, 16), (8, 6, 14, 17), (6, 7, 15, 14), (0, 1, 13, 12)])
me_cube_016.polygons.foreach_set('use_smooth', [True] * 16)
_uv = me_cube_016.uv_layers.new(name='UVMap')
_uv.uv.foreach_set('vector', [0.02228, 0.369, 0.215, 0.369, 0.215, 0.4654, 0.02228, 0.4654, 0.02228, 0.5618, 0.215, 0.5618, 0.215, 0.6581, 0.02228, 0.6581, 0.02228, 0.7545, 0.215, 0.7545, 0.215, 0.8509, 0.02228, 0.8509, 0.375, 0.875, 0.625, 0.875, 0.625, 1.0, 0.375, 1.0, 0.25, 0.625, 0.375, 0.625, 0.375, 0.75, 0.25, 0.75, 0.4989, 0.4979, 0.4989, 0.92, 0.07679, 0.92, 0.07679, 0.4979, 0.4989, 0.0758, 0.4989, 0.4979, 0.07679, 0.4979, 0.07679, 0.0758, 0.125, 0.625, 0.25, 0.625, 0.25, 0.75, 0.125, 0.75, 0.02228, 0.8509, 0.215, 0.8509, 0.215, 0.9472, 0.02228, 0.9472, 0.02228, 0.4654, 0.215, 0.4654, 0.215, 0.5618, 0.02228, 0.5618, 0.125, 0.5, 0.25, 0.5, 0.25, 0.625, 0.125, 0.625, 0.9209, 0.0758, 0.9209, 0.4979, 0.4989, 0.4979, 0.4989, 0.0758, 0.9209, 0.4979, 0.9209, 0.92, 0.4989, 0.92, 0.4989, 0.4979, 0.25, 0.5, 0.375, 0.5, 0.375, 0.625, 0.25, 0.625, 0.02228, 0.6581, 0.215, 0.6581, 0.215, 0.7545, 0.02228, 0.7545, 0.375, 0.0, 0.625, 0.0, 0.625, 0.125, 0.375, 0.125])
me_cube_016.materials.append(mat_material_015)
me_cube_016.update()
me_cube_018 = bpy.data.meshes.new('Cube.018')
me_cube_018.from_pydata([(-1.0, -1.0, -0.01519), (-0.9038, -0.8614, 1.0), (-1.0, 1.0, -0.01519), (-0.9038, 0.8614, 1.0), (1.0, -1.0, -0.01519), (0.8191, -0.8614, 1.0), (1.0, 1.0, -0.01519), (0.8191, 0.8614, 1.0), (-1.0, 0.3333, -0.01519), (-1.0, -0.3333, -0.01519), (-0.9038, -0.2871, 1.0), (-0.9038, 0.2871, 1.0), (1.0, -0.3333, -0.01519), (1.0, 0.3333, -0.01519), (0.8191, 0.2871, 1.0), (0.8191, -0.2871, 1.0), (0.3333, 1.0, -0.01519), (-0.3333, 1.0, -0.01519), (-0.3295, 0.8614, 1.0), (0.2448, 0.8614, 1.0), (-0.3333, -1.0, -0.01519), (0.3333, -1.0, -0.01519), (0.2448, -0.8614, 1.0), (-0.3295, -0.8614, 1.0), (-0.3295, 0.2871, 0.9027), (0.2448, 0.2871, 0.9027), (-0.3295, -0.2871, 0.9027), (0.2448, -0.2871, 0.9027), (0.3333, 0.3333, -0.01519), (-0.3333, 0.3333, -0.01519), (0.3333, -0.3333, -0.01519), (-0.3333, -0.3333, -0.01519)], [], [(8, 11, 3, 2), (16, 19, 7, 6), (12, 15, 5, 4), (20, 23, 1, 0), (30, 12, 4, 21), (26, 10, 1, 23), (18, 3, 11, 24), (24, 11, 10, 26), (16, 6, 13, 28), (28, 13, 12, 30), (6, 7, 14, 13), (13, 14, 15, 12), (0, 1, 10, 9), (9, 10, 11, 8), (8, 29, 31, 9), (29, 28, 30, 31), (2, 17, 29, 8), (17, 16, 28, 29), (14, 25, 27, 15), (25, 24, 26, 27), (7, 19, 25, 14), (19, 18, 24, 25), (15, 27, 22, 5), (27, 26, 23, 22), (9, 31, 20, 0), (31, 30, 21, 20), (4, 5, 22, 21), (21, 22, 23, 20), (2, 3, 18, 17), (17, 18, 19, 16)])
_uv = me_cube_018.uv_layers.new(name='UVMap')
_uv.uv.foreach_set('vector', [0.375, 0.1667, 0.625, 0.1667, 0.625, 0.25, 0.375, 0.25, 0.3493, 0.1317, 0.5993, 0.1317, 0.5993, 0.215, 0.3493, 0.215, 0.375, 0.6667, 0.625, 0.6667, 0.625, 0.75, 0.375, 0.75, 0.375, 0.9167, 0.625, 0.9167, 0.625, 1.0, 0.375, 1.0, 0.2917, 0.6667, 0.375, 0.6667, 0.375, 0.75, 0.2917, 0.75, 0.3758, 0.6186, 0.3758, 0.8382, 0.1203, 0.8382, 0.1203, 0.6186, 0.8868, 0.6186, 0.8868, 0.8382, 0.6313, 0.8382, 0.6313, 0.6186, 0.6313, 0.6186, 0.6313, 0.8382, 0.3758, 0.8382, 0.3758, 0.6186, 0.2917, 0.5, 0.375, 0.5, 0.375, 0.5833, 0.2917, 0.5833, 0.2917, 0.5833, 0.375, 0.5833, 0.375, 0.6667, 0.2917, 0.6667, 0.3493, 0.215, 0.5993, 0.215, 0.5993, 0.2983, 0.3493, 0.2983, 0.3493, 0.2983, 0.5993, 0.2983, 0.5993, 0.3817, 0.3493, 0.3817, 0.375, 0.0, 0.625, 0.0, 0.625, 0.08333, 0.375, 0.08333, 0.375, 0.08333, 0.625, 0.08333, 0.625, 0.1667, 0.375, 0.1667, 0.125, 0.5833, 0.2083, 0.5833, 0.2083, 0.6667, 0.125, 0.6667, 0.2083, 0.5833, 0.2917, 0.5833, 0.2917, 0.6667, 0.2083, 0.6667, 0.125, 0.5, 0.2083, 0.5, 0.2083, 0.5833, 0.125, 0.5833, 0.2083, 0.5, 0.2917, 0.5, 0.2917, 0.5833, 0.2083, 0.5833, 0.6313, 0.1793, 0.6313, 0.3989, 0.3758, 0.3989, 0.3758, 0.1793, 0.6313, 0.3989, 0.6313, 0.6186, 0.3758, 0.6186, 0.3758, 0.3989, 0.8868, 0.1793, 0.8868, 0.3989, 0.6313, 0.3989, 0.6313, 0.1793, 0.8868, 0.3989, 0.8868, 0.6186, 0.6313, 0.6186, 0.6313, 0.3989, 0.3758, 0.1793, 0.3758, 0.3989, 0.1203, 0.3989, 0.1203, 0.1793, 0.3758, 0.3989, 0.3758, 0.6186, 0.1203, 0.6186, 0.1203, 0.3989, 0.125, 0.6667, 0.2083, 0.6667, 0.2083, 0.75, 0.125, 0.75, 0.2083, 0.6667, 0.2917, 0.6667, 0.2917, 0.75, 0.2083, 0.75, 0.375, 0.75, 0.625, 0.75, 0.625, 0.8333, 0.375, 0.8333, 0.375, 0.8333, 0.625, 0.8333, 0.625, 0.9167, 0.375, 0.9167, 0.375, 0.25, 0.625, 0.25, 0.625, 0.3333, 0.375, 0.3333, 0.375, 0.3333, 0.625, 0.3333, 0.625, 0.4167, 0.375, 0.4167])
me_cube_018.materials.append(mat_material_017)
me_cube_018.update()
me_cube_019 = bpy.data.meshes.new('Cube.019')
me_cube_019.from_pydata([(-1.0, -1.0, -0.01519), (-0.8614, -0.9079, 1.0), (-1.0, 1.0, -0.01519), (-0.8614, 0.815, 1.0), (1.0, -1.0, -0.01519), (0.8614, -0.9079, 1.0), (1.0, 1.0, -0.01519), (0.8614, 0.815, 1.0), (-1.0, 0.3333, -0.01519), (-1.0, -0.3333, -0.01519), (-0.8614, -0.3336, 1.0), (-0.8614, 0.2407, 1.0), (1.0, -0.3333, -0.01519), (1.0, 0.3333, -0.01519), (0.8614, 0.2407, 1.0), (0.8614, -0.3336, 1.0), (0.3333, 1.0, -0.01519), (-0.3333, 1.0, -0.01519), (-0.2871, 0.815, 1.0), (0.2871, 0.815, 1.0), (-0.3333, -1.0, -0.01519), (0.3333, -1.0, -0.01519), (0.2871, -0.9079, 1.0), (-0.2871, -0.9079, 1.0), (-0.2871, 0.2407, 0.9027), (0.2871, 0.2407, 0.9027), (-0.2871, -0.3336, 0.9027), (0.2871, -0.3336, 0.9027), (0.3333, 0.3333, -0.01519), (-0.3333, 0.3333, -0.01519), (0.3333, -0.3333, -0.01519), (-0.3333, -0.3333, -0.01519)], [], [(8, 11, 3, 2), (16, 19, 7, 6), (12, 15, 5, 4), (20, 23, 1, 0), (30, 12, 4, 21), (26, 10, 1, 23), (18, 3, 11, 24), (24, 11, 10, 26), (16, 6, 13, 28), (28, 13, 12, 30), (6, 7, 14, 13), (13, 14, 15, 12), (0, 1, 10, 9), (9, 10, 11, 8), (8, 29, 31, 9), (29, 28, 30, 31), (2, 17, 29, 8), (17, 16, 28, 29), (14, 25, 27, 15), (25, 24, 26, 27), (7, 19, 25, 14), (19, 18, 24, 25), (15, 27, 22, 5), (27, 26, 23, 22), (9, 31, 20, 0), (31, 30, 21, 20), (4, 5, 22, 21), (21, 22, 23, 20), (2, 3, 18, 17), (17, 18, 19, 16)])
_uv = me_cube_019.uv_layers.new(name='UVMap')
_uv.uv.foreach_set('vector', [0.375, 0.1667, 0.625, 0.1667, 0.625, 0.25, 0.375, 0.25, 0.2775, 0.7495, 0.5275, 0.7495, 0.5275, 0.8329, 0.2775, 0.8329, 0.375, 0.6667, 0.625, 0.6667, 0.625, 0.75, 0.375, 0.75, 0.375, 0.9167, 0.625, 0.9167, 0.625, 1.0, 0.375, 1.0, 0.2917, 0.6667, 0.375, 0.6667, 0.375, 0.75, 0.2917, 0.75, 0.6554, 0.6597, 0.9562, 0.6597, 0.9562, 0.9605, 0.6554, 0.9605, 0.6554, 0.05807, 0.9562, 0.05807, 0.9562, 0.3589, 0.6554, 0.3589, 0.6554, 0.3589, 0.9562, 0.3589, 0.9562, 0.6597, 0.6554, 0.6597, 0.2917, 0.5, 0.375, 0.5, 0.375, 0.5833, 0.2917, 0.5833, 0.2917, 0.5833, 0.375, 0.5833, 0.375, 0.6667, 0.2917, 0.6667, 0.375, 0.5, 0.625, 0.5, 0.625, 0.5833, 0.375, 0.5833, 0.375, 0.5833, 0.625, 0.5833, 0.625, 0.6667, 0.375, 0.6667, 0.375, 0.0, 0.625, 0.0, 0.625, 0.08333, 0.375, 0.08333, 0.375, 0.08333, 0.625, 0.08333, 0.625, 0.1667, 0.375, 0.1667, 0.125, 0.5833, 0.2083, 0.5833, 0.2083, 0.6667, 0.125, 0.6667, 0.2083, 0.5833, 0.2917, 0.5833, 0.2917, 0.6667, 0.2083, 0.6667, 0.125, 0.5, 0.2083, 0.5, 0.2083, 0.5833, 0.125, 0.5833, 0.2083, 0.5, 0.2917, 0.5, 0.2917, 0.5833, 0.2083, 0.5833, 0.05378, 0.3589, 0.3546, 0.3589, 0.3546, 0.6597, 0.05378, 0.6597, 0.3546, 0.3589, 0.6554, 0.3589, 0.6554, 0.6597, 0.3546, 0.6597, 0.05378, 0.05807, 0.3546, 0.05807, 0.3546, 0.3589, 0.05378, 0.3589, 0.3546, 0.05807, 0.6554, 0.05807, 0.6554, 0.3589, 0.3546, 0.3589, 0.05378, 0.6597, 0.3546, 0.6597, 0.3546, 0.9605, 0.05378, 0.9605, 0.3546, 0.6597, 0.6554, 0.6597, 0.6554, 0.9605, 0.3546, 0.9605, 0.125, 0.6667, 0.2083, 0.6667, 0.2083, 0.75, 0.125, 0.75, 0.2083, 0.6667, 0.2917, 0.6667, 0.2917, 0.75, 0.2083, 0.75, 0.375, 0.75, 0.625, 0.75, 0.625, 0.8333, 0.375, 0.8333, 0.375, 0.8333, 0.625, 0.8333, 0.625, 0.9167, 0.375, 0.9167, 0.2775, 0.5829, 0.5275, 0.5829, 0.5275, 0.6662, 0.2775, 0.6662, 0.2775, 0.6662, 0.5275, 0.6662, 0.5275, 0.7495, 0.2775, 0.7495])
me_cube_019.materials.append(mat_material_018)
me_cube_019.update()

# ---- curves / text
cu_beziercurve = bpy.data.curves.new('BezierCurve', 'CURVE')
cu_beziercurve.dimensions = '3D'
_sp = cu_beziercurve.splines.new('BEZIER'); _sp.bezier_points.add(9)
_sp.bezier_points.foreach_set('co', [1.449, 1.065, 0.0, -1.112, 1.327, -0.2105, -3.644, 0.8616, -0.2105, -6.322, 1.589, -0.2105, -7.428, -0.0116, -0.2105, -10.72, 1.647, -0.2105, -12.03, 4.005, -0.2105, -14.21, 3.656, -0.2105, -17.99, 4.791, -0.2105, -19.83, 5.111, -0.2105])
_sp.bezier_points.foreach_set('handle_left', [2.056, 0.4585, 0.0, -0.5052, 1.934, -0.2105, -3.076, -0.0583, -0.2105, -5.42, 2.491, -0.2105, -7.191, 0.1594, -0.2105, -10.46, 0.08457, -0.2105, -11.2, 3.661, -0.2105, -13.48, 3.774, -0.2105, -16.78, 4.287, -0.2105, -19.59, 4.992, -0.2105])
_sp.bezier_points.foreach_set('handle_right', [0.8423, 1.672, 0.0, -1.877, 0.5626, -0.2105, -4.315, 1.947, -0.2105, -6.529, 1.382, -0.2105, -8.712, -0.9373, -0.2105, -10.86, 2.535, -0.2105, -12.71, 4.287, -0.2105, -15.51, 3.445, -0.2105, -18.24, 4.892, -0.2105, -20.06, 5.229, -0.2105])
for _p, _l, _r in zip(_sp.bezier_points, ['ALIGNED', 'ALIGNED', 'ALIGNED', 'ALIGNED', 'ALIGNED', 'ALIGNED', 'ALIGNED', 'ALIGNED', 'ALIGNED', 'ALIGNED'], ['ALIGNED', 'ALIGNED', 'ALIGNED', 'ALIGNED', 'ALIGNED', 'ALIGNED', 'ALIGNED', 'ALIGNED', 'ALIGNED', 'ALIGNED']): _p.handle_left_type = _l; _p.handle_right_type = _r
_sp.order_u = 0
_sp.order_v = 0
cu_beziercurve.materials.append(mat_material_003)
cu_beziercurve.use_path = True
cu_beziercurve.bevel_depth = 0.1
cu_beziercurve.fill_mode = 'FULL'

# ---- objects
ob_cube = bpy.data.objects.new('Cube', me_cube)
ob_cube_001 = bpy.data.objects.new('Cube.001', me_cube_001)
ob_cylinder = bpy.data.objects.new('Cylinder', me_cylinder)
ob_beziercurve = bpy.data.objects.new('BezierCurve', cu_beziercurve)
ob_plane = bpy.data.objects.new('Plane', me_plane)
ob_camera = bpy.data.objects.new('Camera', cam_camera_002)
ob_cube_002 = bpy.data.objects.new('Cube.002', me_cube_002)
ob_cube_003 = bpy.data.objects.new('Cube.003', me_cube_003)
ob_cube_004 = bpy.data.objects.new('Cube.004', me_cube_004)
ob_cube_005 = bpy.data.objects.new('Cube.005', me_cube_005)
ob_cube_006 = bpy.data.objects.new('Cube.006', me_cube_006)
ob_cube_007 = bpy.data.objects.new('Cube.007', me_cube_007)
ob_cube_008 = bpy.data.objects.new('Cube.008', me_cube_008)
ob_cube_009 = bpy.data.objects.new('Cube.009', me_cube_009)
ob_cube_010 = bpy.data.objects.new('Cube.010', me_cube_010)
ob_cube_011 = bpy.data.objects.new('Cube.011', me_cube_011)
ob_cube_012 = bpy.data.objects.new('Cube.012', me_cube_012)
ob_cube_016 = bpy.data.objects.new('Cube.016', me_cube_016)
ob_cube_013 = bpy.data.objects.new('Cube.013', me_cube_018)
ob_cube_014 = bpy.data.objects.new('Cube.014', me_cube_019)

# ---- transforms, parenting, visibility, modifiers, constraints
ob_cube.location = (0.0, 0.0, 0.378)
ob_cube.scale = (3.0, 3.0, 0.3632)
ob_cube.lock_rotations_4d = False
ob_cube.empty_display_type = 'ARROWS'
ob_cube.lineart.crease_threshold = 0.0
_m = ob_cube.modifiers.new('Bevel', 'BEVEL')
_m.width = 0.19
_m.width_pct = 0.19
_m.segments = 98
_m = ob_cube.modifiers.new('BTool_Cube.001', 'BOOLEAN')
_m.object = ob_cube_001
ob_cube_001.location = (0.0, 0.0, 0.7065)
ob_cube_001.scale = (2.654, 2.654, 0.3213)
ob_cube_001.lock_rotations_4d = False
ob_cube_001.empty_display_type = 'ARROWS'
ob_cube_001.hide_render = True
ob_cube_001.visible_camera = False
ob_cube_001.visible_diffuse = False
ob_cube_001.visible_glossy = False
ob_cube_001.visible_transmission = False
ob_cube_001.visible_volume_scatter = False
ob_cube_001.visible_shadow = False
ob_cube_001.display_type = 'BOUNDS'
ob_cube_001.lineart.crease_threshold = 0.0
ob_cylinder.location = (2.945, 2.44, 0.3715)
ob_cylinder.rotation_euler = (-0.0, 1.571, 0.0)
ob_cylinder.scale = (0.05729, 0.05729, 0.05729)
_m = ob_cylinder.modifiers.new('Array', 'ARRAY')
_m.count = 3
_m.relative_offset_displace = (0.0, -1.4, 0.0)
ob_beziercurve.location = (-4.365, 0.0, 0.3721)
ob_plane.location = (0.0, 0.0, 0.06724)
ob_plane.scale = (-35.55, -35.55, -35.55)
ob_camera.location = (16.34, -14.91, 16.24)
ob_camera.rotation_euler = (0.9913, -3.116e-07, 0.8587)
ob_camera.scale = (1.0, 1.0, 1.0)
ob_cube_002.location = (-1.98, -1.976, 0.7679)
ob_cube_002.scale = (0.4092, 0.4092, 0.4092)
_m = ob_cube_002.modifiers.new('Bevel', 'BEVEL')
_m.width = 0.23
_m.width_pct = 0.23
_m.segments = 41
_m = ob_cube_002.modifiers.new('Subdivision', 'SUBSURF')
_m.levels = 2
ob_cube_003.location = (-1.98, -0.6629, 0.7679)
ob_cube_003.scale = (0.4092, 0.4092, 0.4092)
_m = ob_cube_003.modifiers.new('Bevel', 'BEVEL')
_m.width = 0.23
_m.width_pct = 0.23
_m.segments = 41
_m = ob_cube_003.modifiers.new('Subdivision', 'SUBSURF')
_m.levels = 2
ob_cube_004.location = (-1.98, 0.6502, 0.7679)
ob_cube_004.scale = (0.4092, 0.4092, 0.4092)
_m = ob_cube_004.modifiers.new('Bevel', 'BEVEL')
_m.width = 0.23
_m.width_pct = 0.23
_m.segments = 41
_m = ob_cube_004.modifiers.new('Subdivision', 'SUBSURF')
_m.levels = 2
ob_cube_005.location = (-1.98, 1.97, 0.7679)
ob_cube_005.scale = (0.4092, 0.4092, 0.4092)
_m = ob_cube_005.modifiers.new('Bevel', 'BEVEL')
_m.width = 0.23
_m.width_pct = 0.23
_m.segments = 41
_m = ob_cube_005.modifiers.new('Subdivision', 'SUBSURF')
_m.levels = 2
ob_cube_006.location = (-0.6597, -1.976, 0.7679)
ob_cube_006.scale = (0.4092, 0.4092, 0.4092)
_m = ob_cube_006.modifiers.new('Bevel', 'BEVEL')
_m.width = 0.23
_m.width_pct = 0.23
_m.segments = 41
_m = ob_cube_006.modifiers.new('Subdivision', 'SUBSURF')
_m.levels = 2
ob_cube_007.location = (-0.6597, -0.6629, 0.7679)
ob_cube_007.scale = (0.4092, 0.4092, 0.4092)
_m = ob_cube_007.modifiers.new('Bevel', 'BEVEL')
_m.width = 0.23
_m.width_pct = 0.23
_m.segments = 41
_m = ob_cube_007.modifiers.new('Subdivision', 'SUBSURF')
_m.levels = 2
ob_cube_008.location = (-0.6597, 0.6502, 0.7679)
ob_cube_008.scale = (0.4092, 0.4092, 0.4092)
_m = ob_cube_008.modifiers.new('Bevel', 'BEVEL')
_m.width = 0.23
_m.width_pct = 0.23
_m.segments = 41
_m = ob_cube_008.modifiers.new('Subdivision', 'SUBSURF')
_m.levels = 2
ob_cube_009.location = (-0.6597, 1.97, 0.7679)
ob_cube_009.scale = (0.4092, 0.4092, 0.4092)
_m = ob_cube_009.modifiers.new('Bevel', 'BEVEL')
_m.width = 0.23
_m.width_pct = 0.23
_m.segments = 41
_m = ob_cube_009.modifiers.new('Subdivision', 'SUBSURF')
_m.levels = 2
ob_cube_010.location = (0.667, -1.976, 0.7679)
ob_cube_010.scale = (0.4092, 0.4092, 0.4092)
_m = ob_cube_010.modifiers.new('Bevel', 'BEVEL')
_m.width = 0.23
_m.width_pct = 0.23
_m.segments = 41
_m = ob_cube_010.modifiers.new('Subdivision', 'SUBSURF')
_m.levels = 2
ob_cube_011.location = (0.667, -0.6629, 0.7679)
ob_cube_011.scale = (0.4092, 0.4092, 0.4092)
_m = ob_cube_011.modifiers.new('Bevel', 'BEVEL')
_m.width = 0.23
_m.width_pct = 0.23
_m.segments = 41
_m = ob_cube_011.modifiers.new('Subdivision', 'SUBSURF')
_m.levels = 2
ob_cube_012.location = (0.667, 0.6502, 0.7679)
ob_cube_012.scale = (0.4092, 0.4092, 0.4092)
_m = ob_cube_012.modifiers.new('Bevel', 'BEVEL')
_m.width = 0.23
_m.width_pct = 0.23
_m.segments = 41
_m = ob_cube_012.modifiers.new('Subdivision', 'SUBSURF')
_m.levels = 2
ob_cube_016.location = (1.987, 0.6502, 0.7679)
ob_cube_016.scale = (0.4092, 0.4092, 0.4092)
_m = ob_cube_016.modifiers.new('Bevel', 'BEVEL')
_m.width = 0.23
_m.width_pct = 0.23
_m.segments = 41
_m = ob_cube_016.modifiers.new('Subdivision', 'SUBSURF')
_m.levels = 2
ob_cube_013.location = (1.983, -1.313, 0.4467)
ob_cube_013.scale = (0.6398, 1.312, 0.6398)
_m = ob_cube_013.modifiers.new('Bevel', 'BEVEL')
_m.width = 0.13
_m.width_pct = 0.13
_m.segments = 41
_m = ob_cube_013.modifiers.new('Subdivision', 'SUBSURF')
_m.levels = 2
ob_cube_014.location = (1.32, 1.983, 0.4467)
ob_cube_014.rotation_euler = (0.0, -0.0, -1.571)
ob_cube_014.scale = (0.6398, 1.312, 0.6398)
_m = ob_cube_014.modifiers.new('Bevel', 'BEVEL')
_m.width = 0.13
_m.width_pct = 0.13
_m.segments = 41
_m = ob_cube_014.modifiers.new('Subdivision', 'SUBSURF')
_m.levels = 2

# ---- collection membership
col_collection.objects.link(ob_cube)
col_collection.objects.link(ob_cube_001)
col_collection.objects.link(ob_cylinder)
col_collection.objects.link(ob_beziercurve)
col_collection.objects.link(ob_plane)
col_collection.objects.link(ob_camera)
col_buttons.objects.link(ob_cube_002)
col_buttons.objects.link(ob_cube_003)
col_buttons.objects.link(ob_cube_004)
col_buttons.objects.link(ob_cube_005)
col_buttons.objects.link(ob_cube_006)
col_buttons.objects.link(ob_cube_007)
col_buttons.objects.link(ob_cube_008)
col_buttons.objects.link(ob_cube_009)
col_buttons.objects.link(ob_cube_010)
col_buttons.objects.link(ob_cube_011)
col_buttons.objects.link(ob_cube_012)
col_buttons.objects.link(ob_cube_016)
col_buttons.objects.link(ob_cube_013)
col_buttons.objects.link(ob_cube_014)

# ---- scene / render settings (as saved in the file)
scene.camera = ob_camera
scene.frame_start = 1; scene.frame_end = 250; scene.frame_set(0)
scene.render.engine = 'CYCLES'
scene.cycles.samples = 512
scene.cycles.sampling_pattern = 'TABULATED_SOBOL'
scene.view_settings.look = 'Very High Contrast'
scene.view_settings.view_transform = 'Filmic'
bpy.context.view_layer.update()

# ---- added for rendering (the .blend has no usable light): sun
light_auto_sun = bpy.data.lights.new('AutoSun', 'SUN')
light_auto_sun.energy = 3.0
light_auto_sun.angle = 0.0523599
ob_auto_sun = bpy.data.objects.new('AutoSun', light_auto_sun)
scene.collection.objects.link(ob_auto_sun)
ob_auto_sun.rotation_euler = (0.872665, 0.174533, 0.523599)
bpy.context.view_layer.update()
